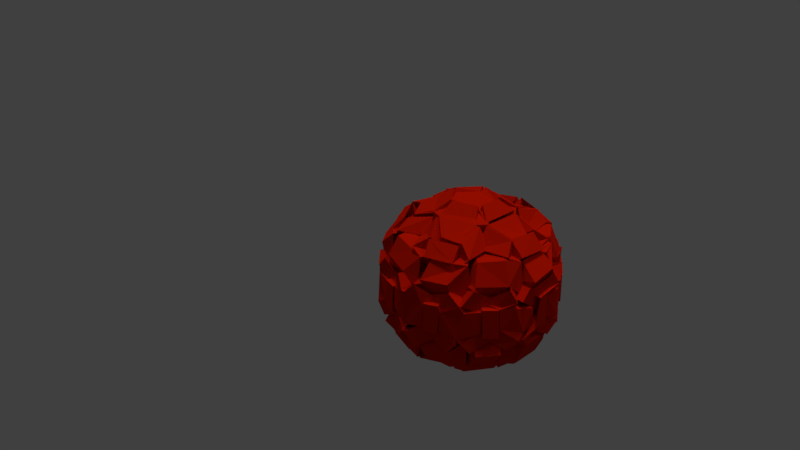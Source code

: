 # Source: FireBall.blend  (saved by Blender 2.78.0; exported with 4.5.12 LTS)
import bpy
from mathutils import Matrix  # noqa: F401  (used for matrix-valued properties, if any)

bpy.ops.wm.read_factory_settings(use_empty=True)
scene = bpy.context.scene
scene.name = 'Scene'

# ---- collections
col_collection_1 = bpy.data.collections.new('Collection 1'); scene.collection.children.link(col_collection_1)

# ---- materials (node trees are filled in below, after node groups)
mat_material = bpy.data.materials.new('Material')
mat_material.alpha_threshold = 0.0
mat_material.use_transparent_shadow = False
mat_material.diffuse_color = (0.6267, 0.009583, 0.0, 1.0)
mat_material.roughness = 0.5
mat_material_001 = bpy.data.materials.new('Material.001')
mat_material_001.alpha_threshold = 0.0
mat_material_001.use_transparent_shadow = False
mat_material_001.diffuse_color = (0.8, 0.0, 0.0, 1.0)
mat_material_001.roughness = 0.5

# ---- material node trees

# ---- world
world_world = bpy.data.worlds.new('World'); scene.world = world_world
world_world.color = (0.05088, 0.05088, 0.05088)
world_world.use_sun_shadow = False
world_world.sun_shadow_jitter_overblur = 0.0
world_world.cycles.sampling_method = 'MANUAL'

# ---- cameras
cam_camera = bpy.data.cameras.new('Camera')
cam_camera.clip_end = 100.0
cam_camera.lens = 35.0
cam_camera.sensor_width = 32.0
cam_camera.sensor_height = 18.0
cam_camera.ortho_scale = 7.314
cam_camera.dof.focus_distance = 0.0
cam_camera.dof.aperture_fstop = 128.0

# ---- lights
light_spot_001 = bpy.data.lights.new('Spot.001', 'SPOT')
light_spot_001.transmission_factor = 0.0
light_spot_001.energy = 100.0
light_spot_001.shadow_buffer_clip_start = 0.5
light_spot_001.shadow_soft_size = 0.1
light_spot_001.shadow_maximum_resolution = 0.006
light_spot_001.use_absolute_resolution = True
light_spot = bpy.data.lights.new('Spot', 'SPOT')
light_spot.transmission_factor = 0.0
light_spot.energy = 100.0
light_spot.shadow_buffer_clip_start = 0.5
light_spot.shadow_soft_size = 0.1
light_spot.shadow_maximum_resolution = 0.006
light_spot.use_absolute_resolution = True
light_sun = bpy.data.lights.new('Sun', 'SUN')
light_sun.transmission_factor = 0.0
light_sun.angle = 0.1993
light_sun.energy = 1.0
light_sun.shadow_buffer_clip_start = 0.5
light_sun.shadow_soft_size = 0.1
light_sun.shadow_cascade_max_distance = 1000.0
light_lamp = bpy.data.lights.new('Lamp', 'POINT')
light_lamp.transmission_factor = 0.0
light_lamp.cutoff_distance = 30.0
light_lamp.energy = 100.0
light_lamp.shadow_buffer_clip_start = 1.001
light_lamp.shadow_soft_size = 0.1
light_lamp.shadow_maximum_resolution = 0.006
light_lamp.use_absolute_resolution = True

# ---- meshes
me_icosphere = bpy.data.meshes.new('Icosphere')
me_icosphere.from_pydata([(0.04437, -0.5709, -1.027), (-0.3167, -0.3801, -0.9799), (-0.2847, -0.3568, -0.6228), (-0.007406, -0.3128, -0.6144), (0.08355, -0.1907, -1.093), (-0.2355, -0.1647, -1.063), (-0.2341, 0.02072, -0.7818), (0.1488, -0.1458, -0.8236), (0.7055, -0.2922, -0.8906), (0.5506, -0.4855, -0.9032), (0.2576, -0.4827, -0.6308), (0.2558, -0.2179, -0.5705), (0.8454, -0.4457, -0.693), (0.6602, -0.7326, -0.6879), (0.4478, -0.6242, -0.4025), (0.7285, -0.274, -0.3885), (0.1158, -0.9453, -0.703), (0.06783, -0.6696, -0.7058), (0.1497, -0.5894, -0.418), (0.1564, -0.9658, -0.3066), (-0.06642, -0.9408, -0.713), (-0.1403, -0.6384, -0.6289), (-0.1808, -0.6417, -0.2869), (-0.1595, -0.9786, -0.2899), (0.9734, -0.1629, -0.7521), (0.6996, -0.1672, -0.7395), (0.5822, -0.03827, -0.4326), (0.9822, -0.1532, -0.3358), (0.5043, -0.3756, -0.5828), (0.9255, -0.4906, -0.2354), (0.5728, 0.5841, -0.822), (0.7544, 0.287, -0.879), (0.2856, 0.07601, -0.6306), (0.188, 0.2598, -0.6196), (0.6915, 0.7346, -0.6588), (0.8569, 0.4254, -0.657), (0.6727, 0.2785, -0.4845), (0.4521, 0.5883, -0.395), (-0.4465, 0.1896, -0.9403), (-0.5381, -0.2383, -1.032), (-0.3158, -0.07835, -0.6121), (-0.4, 0.1473, -0.6194), (-0.2499, 0.1734, -1.073), (-0.07054, -0.1561, -0.8236), (-0.07888, 0.1733, -0.7743), (-0.8418, -0.4975, -0.7521), (-0.5929, -0.2921, -0.7188), (-0.4842, -0.3508, -0.4161), (-0.8702, -0.4472, -0.3066), (-0.9368, -0.1815, -0.6698), (-0.7034, -0.03119, -0.6522), (-0.6964, 0.006959, -0.2094), (-0.995, -0.1229, -0.2943), (0.04414, 0.4629, -0.9051), (-0.3929, 0.4381, -1.032), (-0.1721, 0.2762, -0.6121), (0.007425, 0.4339, -0.6282), (0.07716, 0.2135, -1.084), (0.1778, 0.1292, -0.8464), (-0.6984, 0.6824, -0.7409), (-0.4485, 0.5019, -0.7058), (-0.5021, 0.3642, -0.4248), (-0.684, 0.6726, -0.3208), (-0.5105, 0.8403, -0.5965), (-0.2045, 0.6313, -0.5982), (-0.1522, 0.6578, -0.2961), (-0.5313, 0.9557, -0.2765), (0.4558, 0.8754, -0.7521), (0.3642, 0.6017, -0.7478), (0.1488, 0.5785, -0.4376), (0.489, 0.9434, -0.3363), (0.5426, 0.3757, -0.62), (0.737, 0.777, -0.2686), (0.8738, -0.1307, -0.2216), (1.144, -0.3188, -0.1701), (0.8482, -0.6027, -0.02056), (0.6419, -0.3232, 0.03701), (1.017, -0.5455, -0.4493), (0.737, -0.777, -0.2686), (0.5767, -0.3904, -0.1989), (1.025, 0.03152, 0.01661), (0.7239, 0.1174, -0.06261), (0.7527, 0.3657, 0.2417), (1.102, 0.4255, 0.1886), (1.021, -0.1521, 0.2441), (0.677, -0.02194, 0.2023), (0.7151, 0.2156, 0.4027), (1.12, 0.1954, 0.4983), (0.02764, -1.166, -0.1972), (0.1053, -0.8749, -0.2375), (-0.105, -0.7252, 0.03998), (-0.2935, -0.9829, -0.02852), (-0.1586, -1.08, -0.4458), (-0.03855, -0.7634, -0.4587), (-0.4716, -0.9248, -0.277), (0.3299, -0.9975, 0.05244), (0.3197, -0.6573, -0.06261), (0.5939, -0.6104, 0.2472), (0.7383, -0.9304, 0.1701), (0.1772, -0.9982, 0.2195), (0.1619, -0.6435, 0.2754), (0.4016, -0.6084, 0.4001), (0.5319, -1.005, 0.4983), (-1.124, -0.4136, -0.1863), (-0.7513, -0.3689, -0.2216), (-0.7222, -0.1243, 0.03998), (-1.0, -0.02732, 0.009296), (-1.143, -0.1565, -0.4493), (-0.7006, -0.1903, -0.4613), (-0.9846, 0.1682, -0.259), (-0.8353, -0.6205, 0.02056), (-0.5057, -0.5106, -0.03701), (-0.4138, -0.7495, 0.2617), (-0.6653, -0.9774, 0.1845), (-0.9042, -0.4546, 0.2334), (-0.596, -0.309, 0.2115), (-0.4524, -0.5764, 0.389), (-0.7913, -0.8164, 0.4983), (-0.7383, 0.9304, -0.1701), (-0.583, 0.6005, -0.2216), (-0.3413, 0.6484, 0.03998), (-0.3402, 0.9677, -0.02852), (-0.5143, 1.019, -0.4896), (-0.4222, 0.5904, -0.4051), (-0.1393, 1.021, -0.25), (-0.8482, 0.6027, 0.02056), (-0.6419, 0.3232, -0.03701), (-0.8738, 0.1307, 0.2216), (-1.144, 0.3188, 0.1701), (-0.7575, 0.7003, 0.2211), (-0.529, 0.4305, 0.2305), (-0.6856, 0.2544, 0.4124), (-1.021, 0.5003, 0.4983), (0.6735, 0.9844, -0.1989), (0.3861, 0.7259, -0.2375), (0.5263, 0.5072, 0.06261), (0.8467, 0.622, -0.05244), (0.8331, 0.7987, -0.4493), (0.5622, 0.3274, -0.2418), (0.9204, 0.4666, -0.2213), (0.3111, 0.9929, 0.02056), (0.109, 0.7103, -0.03701), (-0.1053, 0.8749, 0.2375), (-0.03104, 1.137, 0.1679), (0.5207, 0.9434, 0.2611), (0.1685, 0.6375, 0.2861), (-0.01105, 0.7564, 0.4069), (0.06877, 1.037, 0.5389), (0.7773, -0.6402, 0.2739), (0.5014, -0.4134, 0.3504), (0.478, -0.4753, 0.6923), (0.6984, -0.6824, 0.7409), (0.5518, -0.9366, 0.2811), (0.1434, -0.6279, 0.6505), (0.495, -0.8413, 0.6316), (-0.489, -0.9434, 0.3363), (-0.1728, -0.5782, 0.3535), (-0.393, -0.6234, 0.7653), (-0.4332, -0.8751, 0.7409), (-0.7117, -0.8265, 0.2667), (-0.4759, -0.4487, 0.6209), (-0.6293, -0.7085, 0.7136), (-1.013, 0.07966, 0.2432), (-0.6436, 0.01595, 0.3636), (-0.6908, 0.1596, 0.7069), (-0.9661, 0.1416, 0.7409), (-0.9949, 0.4183, 0.2996), (-0.5041, 0.4452, 0.6183), (-0.895, 0.3897, 0.6316), (-0.1433, 0.9976, 0.3007), (-0.1421, 0.6013, 0.344), (-0.05761, 0.6958, 0.7197), (-0.1158, 0.9453, 0.703), (0.1392, 1.039, 0.2665), (0.182, 0.6221, 0.568), (0.149, 0.9069, 0.7026), (0.8804, 0.4982, 0.2739), (0.5195, 0.3129, 0.3653), (0.644, 0.2698, 0.7197), (0.8648, 0.4534, 0.7409), (1.027, 0.2064, 0.2614), (0.7274, 0.03795, 0.6092), (0.9049, 0.1885, 0.6854), (0.3671, -0.3805, 0.6215), (-0.06669, -0.5649, 0.6473), (0.121, -0.698, 0.864), (0.3801, -0.696, 0.8812), (0.0266, -0.8059, 0.4427), (0.2, -0.9297, 0.6972), (0.4753, -0.2315, 0.6215), (0.4917, 0.2314, 0.6304), (0.4618, 0.2569, 0.983), (0.4779, -0.2642, 1.007), (0.09141, -0.1445, 0.8074), (0.09044, 0.1586, 0.7952), (0.2412, 0.1394, 1.092), (0.236, -0.1714, 1.078), (-0.2569, -0.483, 0.6304), (-0.5624, -0.1167, 0.6307), (-0.6466, -0.2813, 0.9236), (-0.4909, -0.5541, 0.898), (-0.7766, -0.2313, 0.4428), (-0.9034, -0.3981, 0.6934), (-0.2563, 0.4559, 0.6215), (-0.5618, 0.09811, 0.6398), (-0.6492, 0.3133, 0.9102), (-0.545, 0.5947, 0.8877), (-0.4882, 0.6008, 0.4468), (-0.6972, 0.6624, 0.673), (-0.07305, 0.567, 0.6473), (0.3721, 0.3961, 0.6304), (0.3931, 0.6539, 0.9017), (0.09356, 0.6907, 0.8398), (0.4735, 0.6313, 0.3995), (0.4969, 0.8531, 0.6934), (-0.4656, -0.802, -0.693), (-0.4014, -0.6191, -0.5031), (-0.06358, -0.8016, -0.8396), (-0.3266, -0.6369, -0.9133), (0.2581, 0.0, -1.077), (0.5797, -0.118, -1.021), (0.2091, -0.5034, -0.9943), (0.4747, -0.863, -0.7434), (0.4022, -0.6102, -0.747), (0.489, -0.9434, -0.3363), (0.9674, 0.1847, -0.7434), (0.6391, 0.1649, -0.7111), (0.9799, 0.1168, -0.2965), (0.2553, 0.5097, -1.022), (0.5567, 0.1083, -1.032), (-0.956, 0.2176, -0.6535), (-0.7058, 0.2247, -0.4214), (-0.7676, 0.1382, -0.8647), (-0.7734, -0.1671, -0.8337), (-0.6741, -0.7181, -0.7434), (-0.4561, -0.5711, -0.747), (-0.7461, -0.7566, -0.3363), (-0.2044, 0.9186, -0.6698), (-0.05018, 0.8224, -0.4431), (-0.1151, 0.758, -0.8568), (-0.4592, 0.7078, -0.872), (-0.8913, 0.4192, -0.7434), (-0.6841, 0.2573, -0.747), (-0.9232, 0.4695, -0.3177), (0.09263, 0.9929, -0.7048), (0.05738, 0.717, -0.7395), (0.158, 0.9653, -0.3066), (1.143, -0.1565, 0.4493), (0.7577, -0.2546, 0.3829), (0.7222, -0.1243, -0.03998), (1.0, -0.02732, -0.009296), (1.102, -0.4255, 0.1886), (0.753, -0.3383, 0.2467), (1.017, 0.5455, -0.4493), (1.144, 0.3363, -0.1989), (0.8398, 0.1307, -0.2151), (0.6573, 0.324, 0.03998), (0.8441, 0.5829, -0.02852), (0.1586, -1.08, 0.4458), (0.2935, -0.9829, 0.02852), (0.105, -0.7252, -0.03998), (-0.1167, -0.8284, 0.2417), (-0.02729, -1.157, 0.2228), (0.8331, -0.7987, -0.4493), (0.6735, -0.9844, -0.1989), (0.396, -0.7277, -0.2327), (0.5186, -0.5211, 0.006812), (0.8324, -0.6417, -0.05244), (-1.017, -0.5455, 0.4493), (-0.8532, -0.6131, 0.05244), (-0.645, -0.3438, -0.06261), (-0.8659, -0.1364, 0.2375), (-1.135, -0.3307, 0.1845), (-0.5022, -1.039, -0.4493), (-0.7383, -0.9304, -0.1701), (-0.5671, -0.6319, -0.2479), (-0.3197, -0.6573, 0.06261), (-0.3299, -0.9975, -0.05244), (-0.8331, 0.7987, 0.4493), (-0.8324, 0.6417, 0.05244), (-0.5186, 0.5211, -0.006812), (-0.3846, 0.7259, 0.2618), (-0.6604, 0.9867, 0.2151), (-1.143, 0.1565, -0.4493), (-1.113, 0.3997, -0.1845), (-0.7732, 0.3349, -0.2638), (-0.7239, 0.101, 0.06261), (-1.025, 0.01061, -0.01661), (0.5022, 1.039, 0.4493), (0.3424, 1.012, 0.01878), (0.3172, 0.6612, -0.03076), (0.5849, 0.6252, 0.2617), (0.724, 0.9348, 0.1845), (-0.1586, 1.08, -0.4458), (0.01679, 1.149, -0.197), (0.07488, 0.8581, -0.244), (-0.1277, 0.7197, 0.06261), (-0.3194, 1.001, -0.05244), (0.9295, -0.1487, 0.648), (0.9232, -0.4695, 0.3177), (0.6513, -0.2799, 0.7541), (0.8913, -0.4192, 0.7434), (-0.1605, -0.9732, 0.2931), (-0.06288, -0.7078, 0.7092), (-0.08993, -0.9603, 0.7114), (-0.9587, -0.1401, 0.3046), (-0.6858, -0.1723, 0.6995), (-0.9674, -0.1847, 0.7434), (-0.4709, 0.9225, 0.3177), (-0.4022, 0.6102, 0.747), (-0.4747, 0.863, 0.7434), (0.7461, 0.7566, 0.3363), (0.4561, 0.5711, 0.747), (0.6741, 0.7181, 0.7434), (0.2376, 0.002462, 0.7965), (-0.1488, -0.1458, 0.8236), (-0.0864, -0.2078, 1.105), (-0.0916, -0.5151, 1.003), (0.3765, -0.3801, 1.007), (0.751, 0.156, 0.8113), (0.8103, -0.1616, 0.8659), (-0.154, 0.185, 0.8407), (-0.2982, -2.042e-06, 1.092), (-0.5182, -0.07207, 1.003), (-0.2575, -0.467, 1.002), (-0.0864, 0.2078, 1.105), (-0.5182, 0.07207, 1.003), (-0.2452, 0.4755, 1.007), (0.3646, 0.3893, 1.002), (-0.0916, 0.5151, 1.003), (0.3499, -0.03452, 0.5621), (0.2715, -0.02503, 1.045), (0.07531, 0.3435, 0.5621), (0.0805, 0.2477, 1.086), (0.681, -0.03079, 0.6052), (0.7669, 0.2028, 0.4887), (0.226, 0.6281, 0.6207), (0.4383, 0.68, 0.4263), (-0.2782, 0.1577, 0.5672), (-0.2108, 0.1531, 1.086), (0.03837, 0.8385, 0.4709), (-0.5169, 0.4508, 0.6017), (-0.5001, 0.6342, 0.4227), (-0.236, -0.2158, 0.5672), (-0.2108, -0.1531, 1.086), (-0.7329, 0.3056, 0.462), (-0.4946, -0.4496, 0.616), (-0.7577, -0.2796, 0.4227), (0.141, -0.3222, 0.5621), (0.0805, -0.2477, 1.086), (-0.5179, -0.6417, 0.4562), (0.2149, -0.6459, 0.6263), (0.003858, -0.8492, 0.4841), (0.4478, -0.6667, 0.4776), (0.7627, -0.2567, 0.39), (0.815, 0.1198, 0.1881), (0.9793, 0.4861, 0.4874), (0.7119, 0.3784, -0.1755), (0.9864, 0.5812, -0.118), (0.9564, 0.5967, 0.1702), (0.5901, 0.5453, -0.1883), (0.8575, 0.7585, -0.118), (0.8456, 0.7577, 0.1563), (0.7416, 0.8074, 0.4519), (0.3557, 0.7206, 0.18), (0.1185, 0.8616, 0.1902), (-0.1597, 1.082, 0.4874), (-0.2479, 1.118, -0.118), (-0.1439, 0.8238, -0.2021), (-0.2388, 1.11, 0.1563), (-0.4949, 1.041, -0.1031), (-0.3741, 0.739, -0.173), (-0.423, 1.045, 0.1702), (-0.5388, 0.9548, 0.4519), (-0.5754, 0.5609, 0.18), (-0.7159, 0.3731, 0.1579), (-1.099, 0.2075, 0.4649), (-1.14, 0.1096, -0.118), (-0.7962, 0.09374, -0.1907), (-1.13, 0.116, 0.1563), (-1.143, -0.1261, -0.09673), (-0.7985, -0.1189, -0.1579), (-1.13, -0.116, 0.1563), (-1.075, -0.2173, 0.4519), (-0.7004, -0.3887, 0.1923), (-0.5793, -0.5556, 0.18), (-0.5065, -0.9689, 0.4874), (-0.4726, -1.056, -0.1159), (-0.339, -0.7286, -0.1846), (-0.4593, -1.038, 0.1563), (-0.2333, -1.126, -0.09673), (-0.1278, -0.8307, -0.1863), (-0.272, -1.094, 0.1702), (-0.1254, -1.089, 0.4519), (0.1237, -0.8336, 0.1942), (0.339, -0.7286, 0.1846), (0.7752, -0.798, 0.4865), (0.8575, -0.7585, -0.118), (0.5799, -0.5601, -0.1755), (0.8566, -0.763, 0.1719), (0.9988, -0.5698, -0.09673), (0.7159, -0.3731, -0.1579), (0.9841, -0.5785, 0.1866), (0.9971, -0.4558, 0.4519), (0.8184, -0.1274, 0.173), (0.444, 1.056, -0.1596), (0.4564, 1.05, 0.118), (0.214, 1.132, -0.1778), (0.2117, 1.133, 0.1031), (0.4678, 0.6353, -0.4518), (0.5101, 0.9708, -0.4573), (-0.04788, 0.7913, -0.4965), (0.1254, 1.089, -0.4519), (-0.8669, 0.7485, -0.1596), (-0.8575, 0.7585, 0.118), (-1.01, 0.5532, -0.1778), (-0.9988, 0.5698, 0.09673), (-0.5213, 0.7269, -0.48), (-0.7649, 0.7811, -0.4874), (-0.7728, 0.2109, -0.4324), (-0.9971, 0.4558, -0.4519), (-0.971, -0.5882, -0.1446), (-0.9864, -0.5812, 0.118), (-0.8383, -0.7897, -0.1778), (-0.8575, -0.7585, 0.118), (-0.7908, -0.2398, -0.4612), (-0.9768, -0.5204, -0.4608), (-0.4303, -0.6785, -0.4348), (-0.7416, -0.8074, -0.4519), (0.2388, -1.11, -0.1563), (0.2479, -1.118, 0.118), (0.4398, -1.047, -0.1446), (0.4726, -1.056, 0.1159), (0.1597, -1.082, -0.4874), (0.008741, -0.8518, -0.5021), (0.5388, -0.9548, -0.4519), (0.5005, -0.64, -0.4525), (1.13, -0.116, -0.1563), (1.143, -0.1489, 0.1031), (1.131, 0.09487, -0.1446), (1.143, 0.1489, 0.1031), (1.081, -0.1852, -0.4573), (0.7367, -0.2825, -0.458), (1.075, 0.2173, -0.4519), (0.8353, 0.2737, -0.503), (0.5263, 0.404, -0.5653), (0.1957, 0.157, -1.042), (0.3025, 0.5582, -0.6119), (-0.09242, 0.2232, -1.023), (0.04234, 0.6489, -0.6932), (-0.05002, 0.2375, -0.7185), (-0.1385, 0.628, -0.5826), (-0.4534, 0.4894, -0.6298), (-0.2428, -0.0101, -1.005), (-0.6509, 0.1946, -0.621), (-0.2383, 0.02384, -0.6804), (-0.6759, 0.03016, -0.6016), (-0.5638, -0.2611, -0.6269), (-0.08723, -0.2202, -1.06), (-0.4049, -0.5326, -0.6387), (-0.1094, -0.1935, -0.6684), (-0.1485, -0.5982, -0.577), (0.5519, -0.445, -0.6245), (0.6489, 0.1153, -0.654), (0.2152, -0.1583, -1.09), (0.6422, -0.1447, -0.6491), (0.09091, -0.6528, -0.654), (0.07372, -0.5701, -1.013), (-0.3889, -0.3922, -0.9724), (-0.2844, -0.2841, -0.5874), (-0.008089, -0.3209, -0.6198), (0.1473, -0.1714, -0.7413), (-0.2098, -0.02062, -0.7362), (-0.2351, -0.1673, -1.15), (0.07412, -0.2925, -1.134), (0.2799, -0.244, -0.6107), (0.2738, -0.5046, -0.5876), (0.5409, -0.6498, -0.8829), (0.7533, -0.3402, -0.8717), (0.6974, -0.2335, -0.3924), (0.4328, -0.5505, -0.4424), (0.6835, -0.6895, -0.7093), (0.8849, -0.3943, -0.6725), (0.173, -0.9976, -0.2976), (0.1321, -0.5365, -0.3971), (0.02707, -0.6487, -0.7524), (0.07013, -1.017, -0.7302), (-0.1087, -1.012, -0.2589), (-0.1789, -0.6202, -0.2202), (-0.1541, -0.6311, -0.6481), (-0.09855, -1.028, -0.6527), (1.014, -0.1797, -0.3195), (0.5534, -0.04892, -0.3988), (0.6313, -0.1347, -0.7667), (0.9728, -0.2356, -0.747), (0.9315, -0.3924, -0.2696), (0.714, -0.2297, -0.4255), (0.5666, -0.3828, -0.6932), (0.9228, -0.403, -0.6858), (0.222, 0.2971, -0.5955), (0.3364, 0.1376, -0.5754), (0.7502, 0.2935, -0.8772), (0.4105, 0.5754, -0.4059), (0.5184, 0.609, -0.8974), (0.6573, 0.2415, -0.4424), (0.9102, 0.4153, -0.7041), (0.6635, 0.717, -0.7093), (-0.3548, 0.1702, -0.614), (-0.3055, -0.09296, -0.6398), (-0.458, -0.2267, -1.038), (-0.4319, 0.2614, -1.018), (-0.1176, 0.184, -0.7524), (-0.1008, -0.2006, -0.7428), (-0.2418, -0.1703, -1.14), (-0.261, 0.1353, -1.148), (-0.8978, -0.4378, -0.3183), (-0.4694, -0.2914, -0.3971), (-0.5915, -0.2453, -0.7613), (-0.9305, -0.368, -0.7416), (-0.9959, -0.2093, -0.2589), (-0.6451, -0.02146, -0.2202), (-0.6479, -0.04848, -0.6481), (-1.007, -0.2209, -0.6362), (0.06123, 0.4038, -0.6131), (-0.1653, 0.2476, -0.6275), (-0.3571, 0.3656, -1.038), (0.1151, 0.4915, -1.018), (0.1477, 0.1602, -0.7667), (-0.2078, 0.04973, -0.7428), (-0.2243, 0.1945, -1.14), (0.08791, 0.3188, -1.134), (-0.7157, 0.7273, -0.3208), (-0.4222, 0.3564, -0.3971), (-0.4032, 0.5089, -0.7524), (-0.5971, 0.7843, -0.7416), (-0.5003, 0.938, -0.2134), (-0.2447, 0.6028, -0.2235), (-0.2513, 0.6339, -0.6755), (-0.5163, 0.8834, -0.6597), (0.4851, 0.9083, -0.3195), (0.243, 0.5205, -0.4053), (0.3463, 0.5562, -0.7592), (0.5246, 0.8524, -0.747), (0.6734, 0.7721, -0.2725), (0.4113, 0.5905, -0.394), (0.5141, 0.455, -0.6932), (0.6685, 0.7531, -0.6858), (0.6102, -0.3392, -0.03301), (0.8852, -0.6317, -0.03301), (1.14, -0.3788, -0.2689), (0.7943, -0.1283, -0.2481), (0.5459, -0.3918, -0.1777), (0.7632, -0.7234, -0.2158), (1.037, -0.4897, -0.3917), (0.7006, -0.2129, -0.366), (1.148, 0.3226, 0.2637), (0.7154, 0.355, 0.262), (0.6696, 0.05521, -0.004019), (1.093, -0.0105, -0.01296), (1.128, 0.2238, 0.4259), (0.6871, 0.2399, 0.4345), (0.6336, -0.03976, 0.2257), (1.064, -0.1748, 0.2266), (-0.3272, -1.037, -0.03301), (-0.115, -0.6723, -0.0253), (0.1443, -0.8199, -0.2257), (-0.003254, -1.214, -0.2751), (-0.473, -0.9423, -0.2335), (-0.1891, -0.6196, -0.1994), (0.02436, -0.7758, -0.3858), (-0.1651, -1.127, -0.4647), (0.6995, -0.9765, 0.2689), (0.5671, -0.5707, 0.2481), (0.2911, -0.632, 0.004648), (0.5544, -1.005, 0.3959), (0.3467, -1.043, 0.006168), (0.4668, -0.5743, 0.4085), (0.1364, -0.6206, 0.2058), (0.1512, -1.056, 0.2173), (-1.087, -0.009286, -0.03301), (-0.6931, -0.08422, -0.03301), (-0.718, -0.363, -0.2481), (-1.145, -0.3636, -0.2689), (-1.051, 0.1177, -0.2118), (-0.6477, -0.0116, -0.1994), (-0.7303, -0.2629, -0.3858), (-1.121, -0.2185, -0.4443), (-0.7139, -0.9476, 0.2592), (-0.3701, -0.7077, 0.262), (-0.5099, -0.4392, 0.02853), (-0.783, -0.8573, 0.4056), (-0.9021, -0.621, 0.028), (-0.3993, -0.6295, 0.3946), (-0.543, -0.382, 0.2257), (-0.9352, -0.5168, 0.2187), (-0.3514, 1.018, -0.0277), (-0.2836, 0.6195, -0.02439), (-0.5586, 0.5707, -0.262), (-0.6806, 0.9718, -0.2592), (-0.1841, 1.066, -0.1957), (-0.2037, 0.6212, -0.1903), (-0.4705, 0.5742, -0.4069), (-0.5544, 1.005, -0.3959), (-1.14, 0.3788, 0.2689), (-0.7943, 0.1283, 0.2481), (-0.6102, 0.3392, 0.03301), (-0.8852, 0.6317, 0.03301), (-1.039, 0.4871, 0.3959), (-0.7152, 0.1902, 0.4085), (-0.4751, 0.4219, 0.2058), (-0.7428, 0.7651, 0.2173), (0.8949, 0.6309, 0.001603), (0.504, 0.4487, 0.006665), (0.3719, 0.705, -0.2578), (0.7139, 0.9476, -0.2592), (0.9357, 0.5208, -0.2147), (0.5492, 0.412, -0.1887), (0.4146, 0.6113, -0.3563), (0.7848, 0.8546, -0.4015), (0.0206, 1.186, 0.2592), (-0.1165, 0.7901, 0.262), (0.1377, 0.6657, 0.02598), (0.3182, 1.02, 0.01855), (0.1357, 1.142, 0.4259), (-0.008357, 0.713, 0.4169), (0.24, 0.5978, 0.2154), (0.4721, 0.9599, 0.1938), (0.6442, -0.7861, 0.7155), (0.4452, -0.5118, 0.7543), (0.4651, -0.385, 0.2853), (0.7177, -0.7453, 0.2585), (0.4794, -0.8721, 0.7089), (0.2359, -0.5702, 0.7025), (0.2211, -0.6087, 0.265), (0.5081, -0.9152, 0.2879), (-0.5486, -0.8556, 0.7155), (-0.3492, -0.5816, 0.7543), (-0.2224, -0.5613, 0.2853), (-0.4871, -0.9129, 0.2585), (-0.6906, -0.7328, 0.6958), (-0.5209, -0.3703, 0.6639), (-0.5106, -0.3984, 0.265), (-0.7103, -0.7531, 0.2558), (-0.9832, 0.2573, 0.7155), (-0.661, 0.1524, 0.7543), (-0.5981, 0.03459, 0.2995), (-1.015, 0.1718, 0.2739), (-0.9104, 0.4303, 0.6958), (-0.5382, 0.3465, 0.6639), (-0.5367, 0.3625, 0.265), (-0.9491, 0.4418, 0.2879), (-0.09558, 1.007, 0.7317), (-0.03811, 0.6954, 0.7436), (-0.134, 0.5962, 0.3109), (-0.1697, 1.025, 0.2946), (0.1015, 1.018, 0.6597), (0.1571, 0.629, 0.6497), (0.2057, 0.6094, 0.2447), (0.1305, 1.044, 0.2394), (0.9467, 0.3698, 0.7155), (0.6244, 0.2652, 0.7543), (0.5099, 0.3234, 0.2853), (0.9306, 0.4522, 0.2585), (0.9997, 0.2181, 0.6597), (0.6468, 0.04498, 0.6497), (0.6344, -0.01236, 0.2356), (1.034, 0.1987, 0.2394), (0.4426, -0.7279, 0.8753), (0.06976, -0.849, 0.8753), (-0.03641, -0.5744, 0.6237), (0.4549, -0.8833, 0.7082), (0.3694, -0.4306, 0.6332), (0.1191, -0.9809, 0.6991), (-0.01968, -0.7196, 0.4548), (0.4125, -0.5757, 0.4809), (0.4365, -0.2528, 1.013), (0.4365, 0.2528, 1.013), (0.4668, 0.2106, 0.6504), (0.485, -0.2202, 0.6538), (0.261, -0.1353, 1.148), (0.2552, 0.1609, 1.134), (0.101, 0.2069, 0.7524), (0.1176, -0.184, 0.7524), (-0.5555, -0.6458, 0.8753), (-0.7781, -0.3145, 0.8755), (-0.5755, -0.1215, 0.5814), (-0.3116, -0.4764, 0.6409), (-0.6745, -0.74, 0.7082), (-0.8872, -0.4472, 0.7082), (-0.6721, -0.2232, 0.4809), (-0.42, -0.5702, 0.4809), (-0.5438, 0.6366, 0.8917), (-0.7735, 0.3205, 0.8917), (-0.5556, 0.1227, 0.6304), (-0.3237, 0.4852, 0.624), (-0.6745, 0.74, 0.7082), (-0.9122, 0.4128, 0.7082), (-0.6721, 0.2232, 0.4809), (-0.42, 0.5702, 0.4809), (0.06976, 0.849, 0.8753), (0.4446, 0.7118, 0.8755), (0.3912, 0.4362, 0.5712), (-0.02799, 0.5686, 0.6409), (0.1191, 0.9809, 0.6991), (0.4549, 0.8833, 0.7082), (0.4125, 0.5757, 0.4809), (-0.01968, 0.7196, 0.4548), (-0.001235, -0.736, -0.415), (-0.4522, -0.5921, -0.4325), (-0.4583, -0.8993, -0.6821), (-0.1107, -0.9951, -0.7082), (-0.01716, -0.3382, -0.612), (-0.2852, -0.3032, -0.6265), (-0.4366, -0.6945, -0.8598), (-0.088, -0.7847, -0.8724), (0.198, 0.09098, -0.7667), (-0.01303, -0.218, -0.7524), (0.1105, -0.2919, -1.148), (0.3118, -0.01492, -1.148), (0.6927, -0.8136, -0.2815), (0.4311, -0.5892, -0.4003), (0.4845, -0.4321, -0.6987), (0.6567, -0.7609, -0.6913), (0.4646, -0.8672, -0.3105), (0.1936, -0.4879, -0.4229), (0.3472, -0.5621, -0.7926), (0.5364, -0.8446, -0.7416), (0.9879, 0.4074, -0.2815), (0.6936, 0.228, -0.4003), (0.5607, 0.3272, -0.6987), (0.9265, 0.3894, -0.6913), (1.023, 0.1819, -0.3027), (0.5534, 0.05541, -0.3988), (0.636, 0.1573, -0.7592), (0.9487, 0.2475, -0.7163), (-0.01843, 0.2253, -0.7413), (0.2086, -0.08714, -0.7413), (0.3011, 0.01989, -1.134), (0.1156, 0.2734, -1.14), (0.1952, 0.2595, -0.6283), (0.3202, 0.09185, -0.6041), (0.5588, 0.101, -1.028), (0.2688, 0.5003, -1.028), (-0.6899, 0.2145, -0.4639), (-0.696, -0.2351, -0.4985), (-0.9697, -0.1898, -0.6991), (-0.9657, 0.2016, -0.7246), (-0.3863, 0.1758, -0.6414), (-0.321, -0.07913, -0.6579), (-0.7642, -0.1865, -0.9038), (-0.7855, 0.1716, -0.8781), (-0.5361, -0.9149, -0.2638), (-0.2314, -0.6309, -0.254), (-0.2376, -0.599, -0.6809), (-0.5207, -0.8597, -0.6913), (-0.7399, -0.7214, -0.3027), (-0.4521, -0.3191, -0.3988), (-0.4398, -0.4767, -0.7592), (-0.6745, -0.7267, -0.747), (-0.009237, 0.7225, -0.4639), (-0.4413, 0.5415, -0.4578), (-0.4879, 0.8522, -0.7066), (-0.1067, 0.9808, -0.7246), (0.0478, 0.4217, -0.6414), (-0.1744, 0.2808, -0.6579), (-0.4135, 0.6692, -0.9038), (-0.07957, 0.8001, -0.8781), (-1.036, 0.2271, -0.2638), (-0.6715, 0.0251, -0.254), (-0.6431, 0.04085, -0.6809), (-0.9785, 0.2296, -0.6913), (-0.8946, 0.4738, -0.2976), (-0.463, 0.3002, -0.3971), (-0.6078, 0.2272, -0.7524), (-0.9456, 0.381, -0.7302), (-0.1041, 1.055, -0.2638), (-0.1865, 0.641, -0.2462), (-0.1751, 0.6402, -0.6503), (-0.08403, 1.002, -0.6913), (0.1742, 0.9973, -0.2976), (0.1316, 0.5273, -0.3945), (0.06714, 0.642, -0.7667), (0.08142, 1.016, -0.7346), (0.6863, -0.2486, 0.3882), (1.127, -0.2167, 0.3959), (1.05, 0.1155, 0.2134), (0.6465, -0.03392, 0.2186), (0.7154, -0.355, 0.262), (1.135, -0.347, 0.2592), (1.068, -0.01241, 0.01854), (0.6757, -0.08052, 0.02598), (0.7845, 0.729, -0.2147), (0.5615, 0.395, -0.1887), (0.7095, 0.2054, -0.3563), (1.055, 0.4823, -0.4015), (0.8781, 0.651, -0.02257), (0.5864, 0.3511, -0.02257), (0.7707, 0.1541, -0.2377), (1.122, 0.3862, -0.2592), (0.1296, -1.154, 0.4056), (-0.03238, -0.7522, 0.4021), (0.1694, -0.643, 0.2257), (0.4473, -0.9696, 0.2187), (0.01333, -1.202, 0.2673), (-0.1255, -0.7956, 0.2297), (0.1322, -0.6675, 0.02598), (0.3141, -1.03, 0.0277), (0.9357, -0.5208, -0.2147), (0.5492, -0.412, -0.1887), (0.4146, -0.6113, -0.3563), (0.7848, -0.8546, -0.4015), (0.9001, -0.6168, -0.001921), (0.5115, -0.4517, 0.004154), (0.3719, -0.705, -0.2578), (0.7139, -0.9476, -0.2592), (-1.057, -0.4798, 0.4056), (-0.7255, -0.1805, 0.3946), (-0.5592, -0.3598, 0.2257), (-0.7839, -0.725, 0.2187), (-1.139, -0.3841, 0.2673), (-0.7954, -0.1265, 0.2297), (-0.5918, -0.3414, -0.01649), (-0.8867, -0.6391, -0.01296), (-0.1746, -1.048, -0.2118), (-0.1806, -0.635, -0.2258), (-0.4694, -0.5746, -0.4069), (-0.5544, -1.005, -0.3959), (-0.3467, -1.043, -0.006168), (-0.2911, -0.632, -0.004648), (-0.5671, -0.5707, -0.2481), (-0.6995, -0.9765, -0.2689), (-0.783, 0.8573, 0.4056), (-0.3959, 0.6342, 0.3946), (-0.515, 0.4206, 0.2257), (-0.9318, 0.5215, 0.2187), (-0.7173, 0.9647, 0.2673), (-0.3661, 0.7174, 0.2297), (-0.5084, 0.4523, -0.0009768), (-0.8818, 0.642, 0.001921), (-1.061, -0.1293, -0.2171), (-0.673, 0.008697, -0.2125), (-0.6942, 0.2769, -0.393), (-1.137, 0.2333, -0.4056), (-1.087, 0.009286, 0.01139), (-0.6781, 0.07581, 0.002248), (-0.7154, 0.355, -0.262), (-1.148, 0.3372, -0.2637), (0.5734, 1.01, 0.4056), (0.4808, 0.5725, 0.3946), (0.2409, 0.6197, 0.2257), (0.2081, 1.047, 0.2187), (0.6806, 0.9718, 0.2592), (0.5586, 0.5707, 0.262), (0.2854, 0.6178, 0.02598), (0.3514, 1.018, 0.0277), (-0.451, 0.9696, -0.2171), (-0.1997, 0.6427, -0.2125), (0.02749, 0.7521, -0.4), (-0.1296, 1.154, -0.4056), (-0.3221, 1.042, -0.001922), (-0.1374, 0.6683, 0.002246), (0.09156, 0.7788, -0.2401), (-0.0206, 1.186, -0.2592), (0.9785, -0.2296, 0.6913), (0.642, -0.04435, 0.6825), (0.6624, -0.05402, 0.2671), (1.035, -0.2306, 0.2653), (0.9058, -0.3712, 0.757), (0.5943, -0.2746, 0.7491), (0.5055, -0.3356, 0.3047), (0.9073, -0.4047, 0.3078), (0.08403, -1.002, 0.6913), (0.1714, -0.6403, 0.6519), (0.1549, -0.6413, 0.2599), (0.1004, -1.055, 0.2653), (-0.07312, -0.9762, 0.757), (-0.07751, -0.6501, 0.7491), (-0.1661, -0.573, 0.2956), (-0.119, -0.9912, 0.3067), (-0.9265, -0.3894, 0.6913), (-0.5455, -0.3415, 0.6825), (-0.5677, -0.3457, 0.2671), (-0.9726, -0.4216, 0.2653), (-0.9691, -0.2492, 0.7416), (-0.6607, -0.1692, 0.76), (-0.5967, -0.02385, 0.32), (-0.9929, -0.148, 0.2908), (-0.6567, 0.7609, 0.6913), (-0.4933, 0.4132, 0.6825), (-0.5042, 0.4331, 0.2671), (-0.7016, 0.7947, 0.2653), (-0.4827, 0.866, 0.747), (-0.3135, 0.6051, 0.7334), (-0.1878, 0.5617, 0.2937), (-0.4589, 0.9217, 0.2771), (0.6375, 0.7712, 0.7416), (0.5207, 0.8597, 0.6913), (0.2406, 0.5969, 0.6825), (0.2561, 0.6133, 0.2671), (0.539, 0.9128, 0.2653), (0.4351, 0.5252, 0.76), (0.47, 0.3773, 0.3029), (0.7141, 0.7132, 0.2754), (0.2435, -0.1953, 1.148), (-0.08216, -0.3011, 1.148), (-0.1477, -0.1602, 0.7667), (0.2113, -0.05497, 0.7524), (0.3673, -0.3704, 0.971), (-0.09772, -0.5177, 0.9844), (-0.06512, -0.5164, 0.6299), (0.3743, -0.3897, 0.6409), (0.9657, -0.2016, 0.7246), (0.9697, 0.1898, 0.6991), (0.696, 0.2351, 0.4985), (0.6899, -0.2145, 0.4639), (0.7788, -0.2036, 0.9022), (0.8036, 0.1831, 0.8823), (0.5178, 0.2312, 0.6691), (0.4961, -0.2023, 0.6747), (-0.1105, -0.2919, 1.148), (-0.3118, -0.01492, 1.148), (-0.198, 0.09098, 0.7667), (0.01303, -0.218, 0.7524), (-0.2438, -0.4928, 0.9887), (-0.5459, -0.06362, 0.9986), (-0.5112, -0.09764, 0.6299), (-0.2902, -0.4712, 0.6345), (-0.1105, 0.2919, 1.148), (-0.3331, 0.01193, 1.146), (-0.2338, -0.08856, 0.7429), (0.004822, 0.2443, 0.7363), (-0.2146, 0.4461, 0.9701), (-0.4972, 0.04165, 1.029), (-0.5014, 0.07573, 0.6504), (-0.227, 0.4535, 0.6504), (-0.09133, 0.5058, 0.9863), (-0.08216, 0.3011, 1.148), (0.2435, 0.1953, 1.148), (0.2113, 0.05497, 0.7524), (-0.1477, 0.1602, 0.7667), (0.4043, 0.3724, 0.9986), (0.3434, 0.4051, 0.6247), (-0.05988, 0.564, 0.6691), (0.4732, 0.2702, 0.9669), (0.7817, 0.2194, 0.8848), (0.7411, 0.02711, 0.5598), (0.343, 0.02294, 0.5703), (0.4708, 0.4447, 0.7491), (0.9, 0.3605, 0.7607), (0.7813, 0.1777, 0.4631), (0.4817, 0.319, 0.3239), (0.4144, 0.3562, 0.9847), (0.4576, 0.697, 0.8957), (0.2436, 0.6964, 0.5667), (0.1254, 0.3233, 0.6008), (0.5862, 0.2858, 0.7491), (0.6084, 0.7093, 0.7662), (0.4007, 0.7065, 0.4652), (0.4589, 0.3504, 0.3239), (-0.1214, 0.537, 0.9669), (0.03288, 0.8113, 0.8848), (0.1953, 0.7158, 0.5598), (0.01852, 0.3547, 0.5703), (-0.3051, 0.5761, 0.7491), (-0.0614, 0.9833, 0.7347), (0.07239, 0.798, 0.4631), (-0.1545, 0.5567, 0.3239), (-0.2107, 0.5042, 0.9847), (-0.5214, 0.6506, 0.8957), (-0.5871, 0.4468, 0.5667), (-0.2687, 0.2192, 0.6008), (-0.09062, 0.6458, 0.7491), (-0.4866, 0.7978, 0.7662), (-0.5481, 0.5994, 0.4652), (-0.1914, 0.5447, 0.3239), (-0.5482, 0.05049, 0.9669), (-0.7614, 0.282, 0.8848), (-0.6204, 0.4069, 0.5598), (-0.3316, 0.1272, 0.5703), (-0.6422, -0.08305, 0.7491), (-0.94, 0.2374, 0.7607), (-0.7366, 0.3154, 0.4631), (-0.5772, 0.02506, 0.3239), (-0.5446, -0.04462, 0.9847), (-0.7799, -0.2949, 0.8957), (-0.6005, -0.385, 0.5731), (-0.2915, -0.1878, 0.6008), (-0.6521, 0.09653, 0.7332), (-0.9091, -0.2162, 0.7662), (-0.7395, -0.336, 0.4652), (-0.5772, -0.01376, 0.3239), (-0.1936, -0.5204, 0.9632), (-0.5035, -0.637, 0.8848), (-0.5787, -0.4643, 0.5598), (-0.2235, -0.2761, 0.5703), (-0.1195, -0.6365, 0.7491), (-0.5162, -0.8207, 0.7607), (-0.5276, -0.6031, 0.4631), (-0.2022, -0.5412, 0.3239), (-0.1259, -0.5318, 0.9847), (0.05253, -0.8064, 0.8781), (0.1806, -0.6901, 0.5731), (0.08853, -0.3352, 0.6008), (-0.2786, -0.5848, 0.7491), (-0.07887, -0.9667, 0.7662), (0.07586, -0.7911, 0.4959), (-0.1679, -0.548, 0.311), (0.4576, -0.697, 0.8957), (0.4223, -0.3536, 0.9847), (0.1911, -0.3019, 0.6008), (0.621, -0.7445, 0.7607), (0.2515, -0.6938, 0.5667), (0.5684, -0.3103, 0.7491), (0.4522, -0.3595, 0.3239), (0.4105, -0.6882, 0.4631), (0.8043, -0.2199, 0.8957), (0.4668, -0.2924, 0.9846), (0.3462, -0.08844, 0.6008), (0.7376, -0.0248, 0.5667), (0.895, -0.3737, 0.7662), (0.47, -0.4457, 0.7491), (0.5079, -0.3092, 0.341), (0.8091, -0.1939, 0.446), (1.123, 0.3862, 0.2632), (0.7956, 0.1454, 0.2705), (0.5913, 0.331, 0.06353), (0.8785, 0.6208, 0.06335), (1.048, 0.4922, 0.4412), (0.8062, 0.1905, 0.4324), (0.5321, 0.35, 0.2752), (0.7762, 0.6971, 0.2608), (0.6901, 0.4156, 0.1983), (0.99, 0.5951, 0.1933), (0.993, 0.6023, -0.1842), (0.7086, 0.4355, -0.227), (0.6017, 0.5373, 0.1983), (0.8839, 0.7496, 0.187), (0.8797, 0.7582, -0.1842), (0.6209, 0.5315, -0.2006), (0.7911, 0.8235, 0.4355), (0.4151, 0.7147, 0.4372), (0.4921, 0.3719, 0.2741), (0.9084, 0.4934, 0.2596), (0.7092, 0.9098, 0.2843), (0.3784, 0.6991, 0.286), (0.4983, 0.459, 0.06353), (0.8619, 0.6437, 0.06335), (0.1274, 0.8111, 0.2726), (-0.04461, 1.185, 0.2672), (-0.322, 1.02, 0.05244), (-0.1321, 0.6646, 0.06353), (0.05848, 0.7975, 0.4201), (-0.156, 1.131, 0.4355), (-0.4438, 0.9335, 0.2596), (-0.1688, 0.5936, 0.2741), (-0.2745, 1.126, 0.187), (-0.171, 0.7883, 0.1983), (-0.1845, 0.7949, -0.2184), (-0.2514, 1.132, -0.2028), (-0.4511, 1.063, 0.1933), (-0.314, 0.7419, 0.1983), (-0.3173, 0.7688, -0.227), (-0.4493, 1.071, -0.1842), (-0.5387, 0.6286, 0.4324), (-0.5588, 1.014, 0.4412), (-0.217, 1.021, 0.2608), (-0.2151, 0.599, 0.2752), (-0.5938, 0.6023, 0.2494), (-0.6803, 0.9922, 0.2729), (-0.3291, 0.9977, 0.06653), (-0.3093, 0.6021, 0.05822), (-0.732, 0.3718, 0.2726), (-1.152, 0.3272, 0.2891), (-1.076, 0.01415, 0.06335), (-0.6729, 0.07972, 0.06354), (-0.753, 0.3136, 0.4351), (-1.119, 0.2253, 0.4315), (-1.025, -0.1002, 0.2596), (-0.6167, 0.02295, 0.2741), (-1.156, 0.08686, 0.187), (-0.7856, 0.07478, 0.1807), (-0.8548, 0.09026, -0.2192), (-1.165, 0.1274, -0.2125), (-0.7409, -0.3056, 0.4506), (-1.151, -0.1004, 0.1933), (-0.8026, -0.0694, 0.1983), (-0.8292, -0.0642, -0.227), (-1.157, -0.09635, -0.1842), (-1.092, -0.1967, 0.4525), (-1.025, 0.1014, 0.2596), (-0.6167, -0.01164, 0.2741), (-0.7564, -0.3786, 0.2494), (-1.154, -0.3404, 0.2729), (-1.051, -0.004676, 0.06653), (-0.6682, -0.1081, 0.05821), (-0.5582, -0.5853, 0.2705), (-0.6817, -0.9727, 0.2632), (-0.3458, -1.019, 0.06335), (-0.2838, -0.6153, 0.06354), (-0.5526, -0.6152, 0.4372), (-0.5387, -1.007, 0.4355), (-0.1897, -1.016, 0.2596), (-0.2124, -0.5794, 0.2741), (-0.4397, -1.072, 0.187), (-0.3251, -0.7383, 0.1983), (-0.3298, -0.7647, -0.227), (-0.4555, -1.077, -0.2081), (-0.2601, -1.125, 0.1933), (-0.182, -0.7848, 0.1983), (-0.1952, -0.8085, -0.227), (-0.266, -1.131, -0.1842), (0.06637, -0.8252, 0.4324), (-0.1442, -1.149, 0.4412), (-0.4243, -0.9532, 0.2608), (-0.1781, -0.6111, 0.2752), (0.1264, -0.8363, 0.2494), (-0.03283, -1.203, 0.2729), (-0.3202, -1.001, 0.06653), (-0.1037, -0.6689, 0.05821), (0.3841, -0.7118, 0.2705), (0.7144, -0.9489, 0.2632), (0.8619, -0.6437, 0.06335), (0.4975, -0.46, 0.06353), (0.4144, -0.7157, 0.4372), (0.7983, -0.8331, 0.4574), (0.8881, -0.5214, 0.2596), (0.4855, -0.3811, 0.2741), (0.8817, -0.7655, 0.2075), (0.6112, -0.546, 0.2207), (0.6141, -0.5409, -0.2006), (0.8856, -0.7501, -0.1842), (0.992, -0.6009, 0.187), (0.6901, -0.4156, 0.1983), (0.7006, -0.4215, -0.216), (0.9991, -0.589, -0.2028), (0.8053, -0.1919, 0.4324), (1.048, -0.4922, 0.4412), (0.7754, -0.6981, 0.2608), (0.5261, -0.3582, 0.2752), (0.7983, -0.1535, 0.2566), (1.119, -0.4221, 0.2685), (0.8699, -0.6414, 0.04413), (0.5997, -0.3307, 0.04223), (0.4316, 1.086, 0.1974), (0.3129, 0.7508, 0.2161), (0.3304, 0.75, -0.2207), (0.4556, 1.075, -0.2075), (0.2819, 1.133, 0.2081), (0.1952, 0.8085, 0.227), (0.182, 0.7848, -0.1983), (0.2649, 1.129, -0.187), (0.296, 0.6318, -0.06463), (0.3426, 1.033, -0.06463), (0.6803, 0.9922, -0.2729), (0.5745, 0.5934, -0.2502), (0.1945, 0.5244, -0.3677), (0.1878, 1.01, -0.2697), (0.5387, 1.007, -0.4355), (0.5507, 0.6093, -0.4473), (0.1292, 0.6726, -0.04223), (0.3412, 1.025, -0.04413), (0.05569, 1.194, -0.2685), (-0.1007, 0.8066, -0.2566), (0.1616, 0.5351, -0.3677), (0.4113, 0.9375, -0.2697), (0.144, 1.13, -0.507), (-0.0862, 0.8162, -0.4473), (-0.9762, 0.6205, 0.2028), (-0.8856, 0.7501, 0.1842), (-0.6141, 0.5409, 0.2006), (-0.6112, 0.546, -0.2207), (-0.8817, 0.7655, -0.2075), (-0.6967, 0.4223, 0.22), (-0.6901, 0.4156, -0.1983), (-0.992, 0.6009, -0.187), (-0.5094, 0.4768, -0.06463), (-0.8766, 0.6451, -0.06463), (-0.7334, 0.9536, -0.2729), (-0.3869, 0.7298, -0.2502), (-0.4387, 0.3471, -0.3677), (-0.8831, 0.5177, -0.2697), (-0.7729, 0.8338, -0.4799), (-0.4198, 0.6927, -0.4452), (-0.5997, 0.3307, -0.04223), (-0.8699, 0.6414, -0.04413), (-1.119, 0.4221, -0.2685), (-0.7983, 0.1535, -0.2566), (-0.459, 0.3191, -0.3677), (-0.7645, 0.6808, -0.2697), (-1.035, 0.4757, -0.5027), (-0.7878, 0.1862, -0.4452), (-0.993, -0.6023, 0.1842), (-0.6973, -0.4263, 0.2006), (-0.6969, -0.4062, -0.1983), (-0.8797, -0.7582, 0.1842), (-0.986, -0.609, -0.187), (-0.6331, -0.5393, 0.227), (-0.6085, -0.5279, -0.1983), (-0.8719, -0.7576, -0.1933), (-0.6109, -0.3371, -0.06463), (-0.8844, -0.6343, -0.06463), (-1.134, -0.4028, -0.2729), (-0.8136, -0.1424, -0.2502), (-0.4656, -0.3099, -0.3677), (-0.7456, -0.7068, -0.2697), (-1.039, -0.5017, -0.4574), (-0.8036, -0.1693, -0.4473), (-0.4999, -0.4681, -0.04224), (-0.8788, -0.6291, -0.04413), (-0.7471, -0.9336, -0.2685), (-0.3926, -0.7118, -0.2566), (-0.4453, -0.3379, -0.3677), (-0.9034, -0.4897, -0.2697), (-0.7911, -0.8235, -0.4355), (-0.41, -0.711, -0.4473), (0.1952, -0.8085, 0.227), (0.266, -1.131, 0.1842), (0.2601, -1.125, -0.1933), (0.182, -0.7848, -0.1983), (0.3298, -0.7647, 0.227), (0.4555, -1.077, 0.2081), (0.4397, -1.072, -0.187), (0.3251, -0.7383, -0.1983), (0.3202, -1.001, -0.06653), (0.1056, -0.6726, -0.03882), (-0.1307, -0.808, -0.2572), (0.02942, -1.215, -0.2783), (0.1866, -1.01, -0.2697), (0.4101, -0.9379, -0.2697), (0.1509, -0.5386, -0.3677), (-0.06751, -0.8071, -0.4452), (0.1327, -1.131, -0.5027), (0.3426, -1.033, -0.06463), (0.296, -0.6318, -0.06463), (0.5745, -0.5934, -0.2502), (0.6803, -0.9922, -0.2729), (0.1838, -0.5279, -0.3677), (0.5495, -0.6097, -0.4473), (0.5387, -1.007, -0.4355), (0.8548, -0.05132, 0.2192), (1.165, -0.05524, 0.2125), (1.165, -0.1176, -0.2031), (0.778, -0.08972, -0.1952), (1.081, -0.002529, -0.04414), (0.8292, 0.07738, 0.227), (1.157, 0.08625, 0.1842), (1.151, 0.1004, -0.1933), (0.8026, 0.08102, -0.1983), (0.6796, -0.07329, -0.04224), (0.736, -0.3451, -0.2566), (1.153, -0.3161, -0.2685), (1.006, 0.1168, -0.281), (0.5589, -0.0139, -0.3677), (0.7496, -0.3345, -0.4473), (1.124, -0.2012, -0.4355), (1.088, 0.006624, -0.06463), (0.6924, 0.0863, -0.06463), (0.7419, 0.363, -0.2502), (1.154, 0.3404, -0.2729), (1.019, -0.1005, -0.2697), (0.5589, 0.02069, -0.3677), (0.7279, 0.3016, -0.4403), (1.124, 0.2012, -0.4355), (0.5675, 0.449, -0.5861), (0.206, 0.2876, -0.6225), (0.2473, 0.5331, -1.017), (0.5262, 0.6525, -0.899), (0.5508, 0.5824, -0.4822), (0.1976, 0.4995, -0.4377), (0.1068, 0.632, -0.7838), (0.5046, 0.8114, -0.7771), (-0.04669, 0.238, -0.6427), (0.09885, 0.5924, -0.6365), (0.145, 0.5099, -1.005), (-0.02513, 0.2346, -1.059), (-0.093, 0.8012, -0.4753), (0.1474, 0.4982, -0.4175), (0.2767, 0.5788, -0.7592), (-0.1857, 0.7257, -0.5607), (0.0753, 0.9314, -0.7662), (0.06003, 0.4304, -0.5881), (0.1342, 0.5502, -0.9681), (-0.03288, 0.8113, -0.8848), (-0.2781, 0.6698, -0.5754), (-0.2197, 0.3046, -0.6354), (-0.4305, 0.3999, -1.017), (-0.458, 0.7021, -0.899), (-0.4104, 0.7172, -0.5005), (-0.4139, 0.3459, -0.4224), (-0.571, 0.3055, -0.7418), (-0.6158, 0.7306, -0.7771), (-0.2444, 0.04232, -0.6547), (-0.5329, 0.2771, -0.6365), (-0.4401, 0.2954, -1.005), (-0.2309, 0.0486, -1.059), (-0.7907, 0.1591, -0.4753), (-0.4282, 0.2941, -0.4175), (-0.4479, 0.4656, -0.7592), (-0.8626, 0.3594, -0.7662), (-0.729, 0.06485, -0.5739), (-0.3862, 0.1806, -0.6053), (-0.4733, 0.3046, -0.9856), (-0.8043, 0.2199, -0.8957), (-0.7381, -0.02969, -0.5691), (-0.3656, -0.1304, -0.624), (-0.5134, -0.2859, -1.017), (-0.8093, -0.2186, -0.899), (-0.7763, -0.1741, -0.4732), (-0.4349, -0.285, -0.4175), (-0.4657, -0.441, -0.7592), (-0.864, -0.3392, -0.7594), (-0.1156, -0.213, -0.6451), (-0.4282, -0.4212, -0.6365), (-0.417, -0.3273, -1.005), (-0.09842, -0.2037, -1.051), (-0.3957, -0.7028, -0.4753), (-0.4121, -0.3164, -0.4175), (-0.5812, -0.2821, -0.7592), (-0.6084, -0.7093, -0.7662), (-0.2868, -0.6769, -0.5586), (-0.2911, -0.3115, -0.6053), (-0.421, -0.3506, -0.9437), (-0.4576, -0.697, -0.8957), (0.532, 0.063, -0.4314), (0.717, 0.3639, -0.5169), (0.9276, 0.2291, -0.7771), (0.6416, -0.08871, -0.7418), (0.3372, 0.107, -0.6225), (0.6188, 0.384, -0.5559), (0.7832, 0.2988, -0.899), (0.5834, 0.07048, -1.017), (0.5193, -0.01602, -0.4175), (0.7332, -0.3363, -0.4753), (0.9091, -0.2162, -0.7662), (0.636, 0.08402, -0.7592), (0.2943, -0.1831, -0.587), (0.6162, -0.4133, -0.5602), (0.7647, -0.2859, -0.888), (0.5711, -0.09271, -0.9952), (-0.1952, -0.6969, -0.5861), (0.002435, -0.3537, -0.6225), (0.1132, -0.5766, -1.017), (-0.04613, -0.8516, -0.8826), (-0.07956, -0.7976, -0.4832), (0.1026, -0.526, -0.4314), (0.2824, -0.5828, -0.7418), (0.06874, -0.953, -0.7771), (0.5462, -0.5935, -0.4753), (0.1736, -0.4897, -0.4175), (0.08869, -0.6399, -0.7592), (0.4866, -0.7978, -0.7662), (0.5476, -0.4585, -0.5736), (0.2266, -0.2676, -0.5838), (0.222, -0.5111, -0.9637), (0.5214, -0.6506, -0.8957)], [(1339, 1343)], [(58, 219, 57), (58, 7, 219), (4, 43, 5), (43, 6, 5), (472, 511, 512, 460), (101, 1014, 1013, 629), (629, 1013, 1012, 628), (57, 219, 4), (222, 722, 719, 435), (7, 43, 4), (351, 1011, 1007, 186), (186, 1007, 1008, 318), (44, 6, 43), (44, 42, 6), (450, 528, 527, 530, 53), (44, 58, 57), (318, 1008, 1009, 183), (303, 1005, 1006, 156), (156, 1006, 877), (180, 555, 556, 86), (877, 1006, 1003, 876), (876, 1003, 1004, 875), (431, 1232, 1235, 264), (669, 1001, 1000, 153), (153, 1000, 999, 908), (908, 999, 1002, 909), (161, 996, 997, 116), (116, 997, 998, 637), (637, 998, 995, 636), (157, 992, 993, 350), (350, 993, 994, 156), (156, 994, 991, 303), (93, 489, 490, 23), (306, 988, 987, 990, 163), (163, 990, 989, 347), (198, 985, 984, 199), (199, 984, 983, 924), (924, 983, 986, 925), (168, 980, 981, 131), (441, 491, 494, 24), (131, 981, 982, 645), (645, 982, 979, 644), (164, 976, 977, 345), (345, 977, 978, 163), (342, 973, 972, 309), (309, 972, 971, 171), (171, 971, 974, 170), (203, 970, 967, 327), (230, 50, 49), (116, 588, 589, 115), (50, 51, 108), (780, 1276, 1275, 411), (51, 109, 52), (327, 967, 968, 206), (406, 850, 847, 292), (206, 968, 969, 341), (244, 778, 775, 412), (231, 51, 50), (146, 965, 964, 147), (147, 964, 963, 892), (892, 963, 966, 893), (171, 960, 961, 340), (340, 961, 962, 170), (177, 958, 957, 337), (65, 238, 124), (64, 237, 238), (337, 957, 956, 312), (312, 956, 955, 178), (336, 953, 952, 211), (211, 952, 951, 940), (940, 951, 954, 941), (182, 948, 949, 86), (86, 949, 950, 661), (661, 950, 947, 660), (335, 945, 946, 177), (177, 946, 943, 944, 178), (211, 940, 935, 942, 212), (212, 942, 941, 336), (195, 937, 936, 325), (325, 936, 939, 938, 194), (322, 932, 931, 321), (138, 36, 139), (321, 931, 934, 930), (71, 35, 36), (930, 934, 933, 929), (929, 933, 932, 928), (325, 927, 928, 322), (194, 938, 937, 195), (346, 926, 925, 198), (347, 989, 988, 306), (199, 924, 923, 200), (315, 922, 921, 920, 322), (195, 676, 677, 314), (322, 920, 919, 316), (192, 915, 918, 331), (331, 918, 917, 191), (320, 911, 912, 913, 319), (319, 913, 914, 334), (153, 908, 907, 632), (99, 187, 100), (632, 907, 910, 671), (671, 910, 909, 669), (193, 906, 905, 904, 316), (316, 904, 903, 196), (925, 986, 985, 198), (214, 895, 902, 213), (169, 1048, 1049, 1050, 170), (115, 114, 201), (701, 901, 900, 700), (313, 896, 897, 312), (312, 897, 898, 337), (337, 898, 899, 363), (341, 969, 970, 203), (147, 892, 891, 651), (651, 891, 894, 654), (860, 1056, 1057, 600), (342, 889, 890, 373), (130, 129, 207), (373, 890, 887, 310), (310, 887, 888, 309), (202, 883, 886, 201), (820, 1093, 1094, 115), (685, 885, 884, 684), (347, 881, 882, 383), (167, 207, 208), (383, 882, 879, 307), (307, 879, 880, 306), (183, 1009, 1011, 351), (156, 877, 878, 352), (304, 871, 872, 352), (352, 872, 873, 874, 393), (300, 867, 868, 150), (150, 868, 869, 149), (213, 174, 145), (173, 146, 147), (623, 655, 658, 173), (149, 869, 870, 354), (354, 865, 866, 403), (403, 866, 863, 301), (301, 863, 864, 300), (124, 862, 861, 65), (368, 856, 857, 858, 294), (145, 174, 146), (570, 709, 710, 490), (65, 861, 860, 600), (296, 1060, 1061, 368), (294, 858, 855, 367), (367, 855, 856, 368), (181, 86, 85), (84, 562, 559, 180), (390, 563, 566, 88), (213, 852, 851, 144), (144, 851, 854, 626), (626, 854, 853, 625), (292, 847, 848, 291), (291, 848, 849, 364), (182, 86, 181), (298, 182, 181), (364, 849, 850, 406), (378, 1086, 1087, 287), (109, 846, 845, 231), (378, 840, 841, 285), (255, 793, 794, 254), (285, 841, 842, 284), (193, 316, 315), (284, 842, 839, 377), (875, 1004, 1005, 303), (118, 1177, 1176, 413), (129, 838, 835, 610), (194, 321, 325), (178, 955, 958, 177), (163, 1074, 1071, 345), (194, 314, 193), (314, 196, 193), (314, 682, 679, 195), (201, 685, 686, 160), (200, 923, 926, 346), (316, 325, 322), (928, 932, 322), (321, 315, 322), (282, 831, 832, 281), (466, 217, 0), (281, 832, 833, 374), (374, 833, 834, 414), (3, 460, 2), (388, 828, 829, 275), (458, 0, 1), (0, 218, 1), (0, 217, 218), (275, 829, 830, 274), (223, 1350, 1347, 436), (466, 3, 461), (225, 730, 727, 443), (274, 830, 827, 387), (23, 823, 826, 567), (567, 826, 825, 708), (708, 825, 824, 707), (637, 1098, 1095, 116), (114, 819, 822, 591), (270, 1197, 1198, 1194, 269), (384, 817, 818, 422), (422, 818, 815, 272), (272, 815, 816, 271), (78, 814, 813, 14), (465, 8, 220), (8, 9, 220), (435, 436, 224), (14, 813, 812, 79), (19, 18, 434), (251, 1136, 1137, 402), (264, 810, 807, 397), (397, 807, 808, 398), (398, 808, 809, 265), (100, 805, 806, 99), (99, 806, 803, 578), (629, 1122, 1119, 101), (262, 799, 800, 801, 394), (394, 801, 802, 430), (139, 798, 797, 138), (138, 797, 796, 612), (443, 444, 227), (177, 1041, 1042, 176), (254, 794, 791, 358), (358, 791, 792, 357), (357, 792, 793, 255), (84, 788, 789, 790, 85), (85, 790, 787, 248), (441, 27, 442), (85, 786, 785, 84), (84, 785, 784, 562), (562, 784, 783, 561), (280, 1169, 1170, 119), (226, 25, 26), (467, 1341, 1342, 20), (439, 1255, 1258, 254), (27, 227, 26), (229, 446, 228), (69, 1280, 1281, 1282, 245), (493, 1334, 1333, 25), (412, 775, 776, 777, 411), (411, 777, 778, 244), (822, 1195, 1191, 591), (230, 774, 773, 50), (242, 769, 770, 241), (241, 770, 767, 420), (447, 33, 445), (420, 767, 768, 419), (53, 763, 766, 765, 54), (463, 229, 31), (54, 765, 764, 448), (39, 749, 748, 453), (239, 762, 759, 451), (457, 40, 456), (428, 751, 752, 427), (39, 232, 38), (451, 759, 760, 452), (510, 1293, 1294, 42), (456, 40, 41), (40, 455, 41), (40, 453, 455), (46, 757, 756, 425), (275, 1210, 1207, 111), (426, 755, 758, 45), (233, 232, 39), (427, 752, 753, 235), (235, 753, 754, 234), (234, 754, 751, 428), (453, 748, 747, 38), (48, 425, 426), (38, 747, 750, 749, 39), (233, 744, 745, 746, 232), (232, 746, 743, 456), (36, 740, 739, 71), (445, 1267, 1268, 447), (503, 742, 741, 501), (427, 236, 428), (446, 738, 735, 33), (33, 735, 736, 32), (444, 734, 731, 227), (739, 1264, 1263, 71), (449, 53, 239), (450, 53, 56), (26, 732, 733, 226), (760, 1288, 1289, 452), (53, 449, 56), (415, 1185, 1186, 285), (443, 727, 728, 444), (55, 451, 452), (444, 728, 729, 226), (55, 56, 451), (56, 449, 451), (449, 239, 451), (239, 54, 240), (226, 729, 730, 225), (239, 53, 54), (419, 768, 769, 242), (448, 450, 55), (450, 56, 55), (14, 723, 726, 13), (13, 726, 725, 477), (468, 469, 472, 473), (435, 719, 720, 436), (436, 720, 721, 223), (419, 243, 420), (223, 721, 722, 222), (219, 718, 717, 4), (62, 417, 418), (4, 717, 716, 7), (21, 714, 713, 216), (31, 1325, 1326, 463), (469, 712, 711, 470), (490, 710, 707, 23), (388, 1109, 1110, 277), (567, 708, 709, 570), (174, 705, 706, 146), (146, 706, 703, 704, 175), (54, 1285, 1286, 240), (69, 246, 411), (174, 702, 699, 175), (410, 70, 409), (246, 412, 411), (245, 781, 782, 244), (561, 783, 786, 85), (175, 699, 700, 214), (196, 903, 906, 193), (208, 695, 698, 167), (167, 698, 697, 648), (648, 697, 696, 647), (341, 694, 691, 206), (206, 691, 692, 205), (205, 692, 693, 204), (161, 687, 690, 160), (160, 690, 689, 640), (400, 402, 75), (404, 249, 76), (249, 401, 76), (402, 1140, 1141, 75), (438, 437, 250), (401, 75, 76), (640, 689, 688, 639), (400, 74, 251), (252, 404, 76), (250, 249, 404), (74, 438, 251), (402, 400, 251), (160, 686, 683, 161), (161, 683, 684, 202), (74, 437, 438), (437, 74, 73), (438, 250, 404), (73, 401, 249), (309, 888, 889, 342), (400, 75, 401), (195, 679, 680, 681, 194), (731, 1262, 1259, 227), (439, 440, 80), (357, 81, 256), (357, 255, 81), (439, 254, 440), (254, 83, 440), (255, 80, 81), (1241, 1250, 1243, 558), (254, 358, 83), (358, 359, 83), (80, 440, 355), (194, 681, 682, 314), (314, 677, 678, 675, 196), (135, 1031, 1032, 1033, 136), (196, 675, 676, 195), (359, 358, 257), (358, 357, 257), (187, 673, 674, 153), (81, 355, 256), (355, 82, 256), (153, 674, 670, 188), (439, 80, 255), (188, 668, 669, 153), (257, 357, 256), (259, 260, 394), (577, 804, 805, 100), (391, 91, 90), (334, 914, 911, 320), (632, 671, 667, 631), (88, 262, 390), (261, 394, 90), (394, 260, 90), (262, 392, 390), (180, 666, 665, 85), (260, 391, 90), (390, 91, 391), (429, 88, 89), (429, 430, 88), (260, 89, 391), (89, 88, 391), (430, 262, 88), (429, 259, 430), (470, 711, 714, 21), (390, 392, 91), (85, 665, 561), (803, 1116, 1115, 578), (262, 394, 261), (430, 259, 394), (432, 395, 95), (561, 665, 664, 560), (266, 398, 96), (398, 265, 96), (560, 664, 663, 559), (98, 399, 97), (941, 954, 953, 336), (575, 1221, 1220, 432), (359, 1030, 1027, 83), (399, 397, 267), (395, 266, 96), (180, 662, 659, 87), (399, 98, 397), (98, 264, 397), (267, 398, 266), (395, 97, 266), (98, 432, 264), (432, 431, 264), (267, 397, 398), (173, 658, 657, 145), (145, 657, 656, 624), (436, 1237, 1238, 224), (624, 656, 655, 623), (431, 432, 95), (105, 271, 384), (103, 422, 272), (363, 899, 896, 313), (106, 380, 382), (147, 651, 652, 175), (271, 382, 272), (106, 381, 380), (106, 105, 381), (382, 380, 272), (380, 103, 272), (105, 270, 381), (270, 104, 381), (167, 648, 649, 131), (131, 649, 650, 168), (168, 650, 647, 208), (844, 1080, 51), (756, 1203, 1206, 425), (421, 422, 103), (421, 269, 422), (269, 384, 422), (421, 1200, 1199, 104), (270, 105, 384), (262, 1112, 1113, 392), (274, 387, 113), (166, 646, 643, 132), (423, 424, 110), (387, 389, 113), (389, 112, 113), (424, 385, 110), (276, 111, 385), (132, 643, 644, 168), (277, 387, 388), (116, 641, 642, 639, 161), (204, 693, 694, 341), (155, 1100, 1101, 302), (389, 387, 277), (112, 276, 385), (276, 388, 111), (388, 275, 111), (159, 638, 635, 117), (274, 423, 275), (274, 424, 423), (274, 113, 424), (117, 635, 636, 161), (385, 111, 110), (188, 670, 672, 673, 187), (153, 632, 633, 101), (370, 121, 371), (374, 414, 279), (414, 413, 279), (121, 120, 371), (101, 633, 634, 154), (102, 627, 628, 154), (531, 1180, 1181, 63), (192, 1016, 1015, 320), (835, 1068, 1067, 610), (148, 1125, 1126, 149), (371, 280, 119), (372, 370, 282), (372, 121, 370), (371, 120, 280), (120, 374, 280), (120, 281, 374), (144, 626, 623, 173), (87, 659, 660, 182), (282, 118, 414), (118, 413, 414), (282, 370, 118), (145, 624, 625, 213), (280, 374, 279), (287, 379, 377), (287, 127, 379), (284, 377, 128), (377, 379, 128), (287, 286, 127), (145, 621, 622, 619, 173), (379, 127, 128), (173, 619, 620, 146), (133, 618, 617, 134), (378, 126, 286), (125, 416, 375), (127, 286, 375), (886, 1089, 1088, 201), (378, 285, 126), (286, 126, 375), (126, 125, 375), (125, 415, 416), (415, 284, 416), (134, 617, 616, 360), (360, 616, 615, 361), (415, 285, 284), (378, 287, 377), (138, 612, 613, 37), (416, 284, 128), (361, 133, 292), (133, 406, 292), (37, 613, 614, 72), (72, 614, 611, 139), (133, 405, 406), (362, 136, 361), (406, 289, 364), (406, 405, 289), (129, 610, 607, 166), (246, 1156, 1157, 70), (166, 607, 608, 131), (131, 608, 609, 130), (361, 136, 360), (796, 1038, 1035, 612), (364, 289, 290), (375, 605, 604, 127), (127, 604, 603, 128), (128, 603, 606, 416), (134, 360, 290), (360, 135, 290), (362, 292, 291), (362, 361, 292), (135, 364, 290), (135, 291, 364), (140, 407, 408), (407, 295, 294), (142, 365, 143), (365, 408, 143), (295, 368, 294), (282, 1064, 1065, 372), (408, 294, 143), (294, 367, 143), (295, 141, 368), (141, 296, 368), (297, 369, 367), (599, 859, 862, 124), (123, 601, 602, 66), (66, 602, 599, 124), (368, 297, 367), (300, 864, 865, 354), (296, 365, 142), (66, 598, 597, 123), (141, 140, 365), (140, 408, 365), (296, 141, 365), (407, 294, 408), (367, 369, 143), (369, 142, 143), (123, 597, 596, 536), (536, 596, 595, 535), (113, 590, 594, 424), (354, 403, 299), (424, 594, 593, 385), (385, 593, 592, 112), (707, 824, 823, 23), (114, 591, 587, 159), (159, 587, 588, 116), (150, 149, 353), (52, 583, 584, 51), (51, 584, 520), (520, 584, 585, 519), (519, 585, 586, 522), (381, 580, 579, 380), (380, 579, 582, 103), (103, 582, 581, 104), (99, 578, 574, 152), (386, 350, 155), (152, 574, 576, 101), (101, 576, 577, 100), (98, 571, 575, 432), (566, 1226, 88), (304, 352, 303), (352, 878, 875, 303), (393, 302, 352), (395, 573, 572, 97), (23, 567, 568, 22), (22, 568, 488), (488, 568, 569, 487), (487, 569, 570, 490), (306, 880, 881, 347), (352, 302, 156), (486, 1231, 20), (391, 564, 563, 390), (631, 667, 668, 188), (248, 787, 788, 84), (86, 556, 557, 85), (355, 1244, 1245, 80), (644, 979, 980, 168), (79, 551, 554, 15), (163, 305, 162), (347, 383, 305), (163, 347, 305), (15, 554, 553, 29), (73, 550, 547, 401), (401, 547, 548, 400), (400, 548, 549, 74), (306, 163, 164), (303, 991, 992, 157), (34, 546, 543, 37), (37, 543, 544, 502), (502, 544, 545, 506), (67, 542, 541, 68), (171, 340, 172), (893, 966, 965, 146), (894, 1053, 1052, 654), (68, 541, 540, 409), (409, 540, 539, 410), (342, 373, 308), (123, 536, 537, 63), (63, 537, 538, 122), (172, 340, 366), (340, 169, 366), (122, 538, 535, 66), (123, 532, 533, 64), (64, 533, 534, 237), (237, 534, 531, 63), (53, 530, 529, 448), (448, 529, 528, 450), (44, 524, 525, 42), (42, 525, 526, 57), (51, 520, 521, 108), (108, 521, 522, 52), (363, 311, 337), (50, 517, 518, 49), (49, 518, 515, 516, 108), (460, 512, 513, 458), (458, 513, 514, 473), (473, 514, 511, 472), (6, 507, 508, 509, 5), (5, 509, 510, 42), (35, 505, 506, 34), (74, 549, 550, 73), (37, 502, 504, 71), (71, 503, 499, 37), (660, 947, 948, 182), (37, 499, 500, 138), (138, 500, 501, 36), (12, 498, 495, 15), (15, 495, 479), (334, 330, 190), (479, 495, 496, 482), (351, 185, 184), (348, 351, 184), (183, 351, 348), (482, 496, 497, 481), (318, 349, 317), (24, 494, 493, 25), (184, 185, 317), (185, 318, 317), (442, 1336, 1337, 25), (442, 492, 491, 441), (334, 189, 330), (97, 572, 571, 98), (191, 917, 916, 915, 192), (22, 488, 489, 93), (93, 484, 485, 21), (21, 485, 486, 20), (316, 919, 922, 315), (456, 743, 744, 233), (15, 479, 480, 28), (13, 477, 478, 12), (12, 478, 475, 28), (327, 206, 205), (441, 24, 225, 443), (323, 198, 199), (28, 475, 476, 14), (3, 471, 472, 460), (200, 324, 199), (204, 326, 205), (196, 195, 325, 316), (458, 1314, 1311, 460), (7, 716, 715, 718, 219), (216, 469, 468, 215), (215, 468, 467, 20), (212, 209, 329), (466, 1345, 1346, 217), (333, 328, 329), (328, 212, 329), (336, 209, 212), (328, 211, 212), (178, 944, 945, 335), (336, 332, 209), (42, 57, 4, 5), (336, 210, 332), (192, 320, 319, 191), (467, 468, 473, 474), (307, 165, 376, 383), (230, 49, 107, 283), (298, 247, 87, 182), (225, 24, 25, 226), (307, 306, 164, 165), (87, 247, 84, 180), (109, 283, 107, 52), (7, 58, 44, 43), (194, 193, 315, 321), (305, 383, 376, 162), (27, 441, 443, 227), (221, 464, 220, 9), (229, 228, 30, 31), (557, 1242, 85), (61, 62, 243, 419), (395, 1215, 1216, 95), (407, 1161, 1162, 295), (403, 301, 151, 396), (45, 234, 428, 426), (59, 241, 420, 418), (356, 363, 313, 179), (222, 435, 433, 16), (304, 158, 386, 393), (310, 172, 366, 373), (410, 67, 244, 412), (214, 288, 147, 175), (20, 92, 273, 215), (258, 102, 154, 188), (63, 122, 293, 237), (168, 208, 278, 132), (253, 35, 34, 137), (13, 12, 77, 263), (161, 202, 268, 117), (170, 962, 959, 960, 171), (393, 874, 871, 304), (163, 978, 975, 976, 164), (636, 995, 996, 161), (45, 46, 235, 234), (60, 242, 241, 59), (178, 179, 313, 312), (301, 300, 150, 151), (244, 67, 68, 245), (304, 303, 157, 158), (223, 222, 16, 17), (309, 171, 172, 310), (170, 342, 308, 169), (149, 354, 299, 148), (902, 1046, 1043, 213), (827, 1103, 1106, 387), (104, 581, 580, 381), (430, 802, 799, 262), (112, 592, 590, 113), (455, 453, 38, 41), (427, 1315, 1316, 47), (115, 201, 160, 116), (130, 207, 167, 131), (77, 12, 15, 29), (36, 35, 253, 139), (263, 78, 14, 13), (37, 72, 137, 34), (14, 79, 15, 28), (71, 504, 505, 35), (108, 52, 107, 49), (559, 663, 666, 180), (247, 298, 248, 84), (231, 230, 283, 109), (213, 701, 702, 174), (201, 114, 268, 202), (273, 94, 216, 215), (213, 144, 288, 214), (154, 634, 631, 188), (410, 539, 542, 67), (207, 129, 278, 208), (160, 640, 641, 116), (29, 553, 552, 551, 79), (611, 795, 798, 139), (589, 821, 820, 115), (377, 839, 840, 378), (29, 811, 814, 78), (535, 595, 598, 66), (609, 836, 837, 130), (146, 620, 621, 145), (265, 809, 810, 264), (414, 834, 831, 282), (118, 370, 371, 119), (625, 853, 852, 213), (251, 438, 404, 252), (231, 845, 844, 51), (83, 82, 355, 440), (522, 586, 583, 52), (94, 23, 22, 216), (10, 462, 465, 11), (319, 334, 190, 191), (870, 1022, 1021, 354), (10, 221, 9, 462), (170, 974, 973, 342), (197, 324, 200, 346), (210, 336, 211, 328), (628, 1012, 1010, 154), (416, 606, 605, 375), (152, 630, 627, 102), (343, 197, 346, 198), (338, 204, 341, 203), (713, 1322, 1319, 216), (725, 1353, 1354, 477), (41, 1300, 1299, 454), (448, 764, 763, 53), (217, 461, 459, 218), (741, 1330, 1329, 501), (462, 9, 8, 465), (144, 173, 147, 288), (92, 23, 94, 273), (258, 99, 152, 102), (122, 66, 124, 293), (72, 139, 253, 137), (129, 166, 132, 278), (114, 159, 117, 268), (78, 263, 77, 29), (68, 409, 69, 245), (661, 1025, 1024, 86), (335, 356, 179, 178), (50, 773, 772, 231), (240, 761, 762, 239), (481, 497, 498, 12), (684, 884, 883, 202), (226, 733, 734, 444), (165, 164, 345, 376), (506, 545, 546, 34), (653, 893, 146), (158, 157, 350, 386), (476, 724, 723, 14), (700, 900, 895, 214), (45, 758, 757, 46), (417, 60, 59, 418), (151, 150, 353, 396), (271, 816, 817, 384), (361, 615, 618, 133), (32, 463, 445, 33), (175, 652, 653, 146), (639, 688, 687, 161), (65, 600, 601, 123), (909, 1002, 1001, 669), (458, 473, 474, 471, 3), (175, 704, 705, 174), (243, 62, 418, 420), (299, 403, 396, 148), (236, 48, 426, 428), (176, 311, 363, 356), (308, 373, 366, 169), (70, 410, 412, 246), (393, 386, 155, 302), (435, 224, 19, 433), (1, 218, 459, 2), (456, 1303, 1304, 457), (321, 930, 927, 325), (647, 696, 695, 208), (136, 362, 291, 135), (427, 1214, 1213, 236), (812, 1132, 1133, 79), (837, 1173, 1172, 130), (82, 359, 257, 256), (259, 429, 89, 260), (297, 296, 142, 369), (782, 1165, 244), (392, 261, 90, 91), (270, 269, 421, 104), (405, 1146, 1143, 289), (772, 1187, 1190, 231), (431, 95, 96, 265), (112, 389, 277, 276), (1143, 1147, 1150, 289), (121, 372, 281, 120), (176, 356, 335, 177), (399, 1127, 1128, 97), (645, 1078, 1075, 131), (60, 1297, 1298, 242), (28, 480, 481, 12), (516, 1308, 1307, 108), (526, 1273, 1274, 57), (248, 298, 181, 85), (32, 736, 737, 738, 446), (47, 46, 425, 48), (61, 60, 417, 62), (154, 1010, 1014, 101), (189, 1017, 1016, 192), (334, 1018, 1017, 189), (320, 1015, 1018, 334), (867, 1019, 1022, 870), (300, 1020, 1019, 867), (354, 1021, 1020, 300), (662, 1026, 1025, 661), (180, 1023, 1026, 662), (86, 1024, 1023, 180), (82, 1029, 1030, 359), (83, 1027, 1028, 1029, 82), (360, 1034, 1031, 135), (136, 1033, 1034, 360), (795, 1037, 1038, 796), (611, 1036, 1037, 795), (612, 1035, 1036, 611), (337, 1040, 1041, 177), (311, 1039, 1040, 337), (176, 1042, 1039, 311), (901, 1045, 1046, 902), (701, 1044, 1045, 901), (213, 1043, 1044, 701), (340, 1047, 1048, 169), (170, 1050, 1047, 340), (893, 1054, 1053, 894), (653, 1051, 1054, 893), (654, 1052, 1051, 653), (859, 1055, 1056, 860), (599, 1058, 1055, 859), (600, 1057, 1058, 599), (297, 1062, 1059, 1060, 296), (368, 1061, 1062, 297), (281, 1066, 1063, 1064, 282), (372, 1065, 1066, 281), (836, 1069, 1068, 835), (609, 1070, 1069, 836), (610, 1067, 1070, 609), (162, 1073, 1074, 163), (376, 1072, 1073, 162), (345, 1071, 1072, 376), (646, 1077, 1078, 645), (166, 1076, 1077, 646), (131, 1075, 1076, 166), (843, 1079, 1080, 844), (846, 1082, 1079, 843), (109, 1081, 1082, 846), (51, 1080, 1081, 109), (286, 1085, 1086, 378), (287, 1087, 1084, 1085, 286), (885, 1090, 1089, 886), (685, 1083, 1090, 885), (201, 1088, 1083, 685), (819, 1092, 1093, 820), (114, 1091, 1092, 819), (115, 1094, 1091, 114), (638, 1097, 1098, 637), (159, 1096, 1097, 638), (116, 1095, 1096, 159), (350, 1099, 1100, 155), (156, 1102, 1099, 350), (302, 1101, 1102, 156), (828, 1104, 1103, 827), (388, 1105, 1104, 828), (387, 1106, 1105, 388), (276, 1108, 1109, 388), (277, 1110, 1107, 1108, 276), (261, 1114, 1111, 1112, 262), (392, 1113, 1114, 261), (804, 1117, 1116, 803), (577, 1118, 1117, 804), (578, 1115, 1118, 577), (630, 1121, 1122, 629), (152, 1120, 1121, 630), (101, 1119, 1120, 152), (396, 1124, 1125, 148), (353, 1123, 1124, 396), (149, 1126, 1123, 353), (267, 1130, 1127, 399), (266, 1129, 1130, 267), (97, 1128, 1129, 266), (811, 1131, 1132, 812), (29, 1134, 1131, 811), (79, 1133, 1134, 29), (252, 1138, 1135, 1136, 251), (402, 1137, 1138, 252), (252, 1139, 1140, 402), (76, 1142, 1139, 252), (75, 1141, 1142, 76), (134, 1145, 1146, 405), (290, 1144, 1145, 134), (133, 1153, 1152, 405), (1144, 1148, 1147, 1143), (290, 1149, 1148, 1144), (289, 1150, 1149, 290), (134, 1151, 1154, 1153, 133), (405, 1152, 1151, 134), (69, 1155, 1156, 246), (409, 1158, 1155, 69), (70, 1157, 1158, 409), (140, 1160, 1161, 407), (141, 1159, 1160, 140), (295, 1162, 1159, 141), (779, 1164, 1165, 782), (780, 1163, 1164, 779), (411, 1166, 1163, 780), (244, 1165, 1166, 411), (279, 1168, 1169, 280), (413, 1171, 1168, 279), (119, 1170, 1171, 413), (838, 1174, 1173, 837), (129, 1167, 1174, 838), (130, 1172, 1167, 129), (119, 1175, 1178, 1177, 118), (413, 1176, 1175, 119), (532, 1179, 1180, 531), (123, 1182, 1179, 532), (63, 1181, 1182, 123), (125, 1184, 1185, 415), (126, 1183, 1184, 125), (285, 1186, 1183, 126), (771, 1188, 1187, 772), (774, 1189, 1188, 771), (230, 1189, 774), (231, 1190, 1189, 230), (821, 1193, 1195, 822), (589, 1192, 1193, 821), (591, 1191, 1192, 589), (384, 1196, 1197, 270), (269, 1194, 1196, 384), (103, 1201, 1200, 421), (104, 1199, 1202, 1201, 103), (755, 1204, 1203, 756), (426, 1205, 1204, 755), (425, 1206, 1205, 426), (423, 1209, 1210, 275), (110, 1208, 1209, 423), (111, 1207, 1208, 110), (47, 1211, 1214, 427), (48, 1212, 1211, 47), (236, 1213, 1212, 48), (96, 1218, 1215, 395), (95, 1216, 1217, 1218, 96), (573, 1222, 1221, 575), (395, 1219, 1222, 573), (432, 1220, 1219, 395), (565, 1223, 1226, 566), (564, 1224, 1223, 565), (391, 1225, 1224, 564), (88, 1226, 1225, 391), (483, 1228, 1231, 486), (484, 1229, 1228, 483), (93, 1230, 1229, 484), (20, 1231, 1230, 93), (265, 1233, 1232, 431), (264, 1235, 1234, 1233, 265), (18, 1236, 1237, 436), (19, 1227, 1236, 18), (224, 1238, 1227, 19), (27, 1254, 1253, 442), (555, 1240, 1241, 558), (180, 1239, 1240, 555), (85, 1242, 1239, 180), (81, 1247, 1244, 355), (80, 1245, 1246, 1247, 81), (1242, 1249, 1250, 1241), (557, 1248, 1249, 1242), (558, 1243, 1248, 557), (26, 1252, 1251, 1254, 27), (442, 1253, 1252, 26), (255, 1256, 1255, 439), (254, 1258, 1257, 1256, 255), (732, 1261, 1262, 731), (26, 1260, 1261, 732), (227, 1259, 1260, 26), (742, 1265, 1264, 739), (503, 1266, 1265, 742), (71, 1263, 1266, 503), (30, 1270, 1267, 445), (228, 1269, 1270, 30), (447, 1268, 1269, 228), (523, 1272, 1273, 526), (524, 1271, 1272, 523), (44, 1271, 524), (57, 1274, 1271, 44), (781, 1277, 1276, 780), (245, 1279, 1277, 781), (411, 1275, 1279, 245), (411, 1278, 1280, 69), (245, 1282, 1278, 411), (452, 1283, 1284, 1285, 54), (240, 1286, 1283, 452), (761, 1287, 1288, 760), (240, 1290, 1287, 761), (452, 1289, 1290, 240), (507, 1292, 1293, 510), (6, 1291, 1292, 507), (42, 1294, 1291, 6), (61, 1296, 1297, 60), (419, 1295, 1296, 61), (242, 1298, 1295, 419), (38, 1301, 1300, 41), (232, 1302, 1301, 38), (454, 1299, 1302, 232), (233, 1306, 1303, 456), (39, 1305, 1306, 233), (457, 1304, 1305, 39), (517, 1309, 1308, 516), (50, 1310, 1309, 517), (108, 1307, 1310, 50), (1, 1313, 1314, 458), (2, 1312, 1313, 1), (460, 1311, 1312, 2), (235, 1318, 1315, 427), (46, 1317, 1318, 235), (47, 1316, 1317, 46), (712, 1321, 1322, 713), (469, 1320, 1321, 712), (216, 1319, 1320, 469), (30, 1324, 1325, 31), (445, 1323, 1324, 30), (463, 1326, 1323, 445), (740, 1327, 1330, 741), (36, 1328, 1327, 740), (501, 1329, 1328, 36), (492, 1331, 1334, 493), (442, 1332, 1331, 492), (25, 1333, 1332, 442), (26, 1335, 1336, 442), (25, 1337, 1338, 1335, 26), (470, 1340, 1341, 467), (21, 1339, 1340, 470), (20, 1342, 1339, 21), (461, 1344, 1345, 466), (17, 1349, 1350, 223), (18, 1348, 1349, 17), (436, 1347, 1348, 18), (724, 1352, 1353, 725), (476, 1351, 1352, 724), (477, 1354, 1351, 476), (469, 470, 471, 472), (470, 467, 474, 471), (482, 481, 477, 478), (481, 480, 476, 477), (480, 479, 475, 476), (479, 482, 478, 475), (490, 489, 485, 486), (489, 488, 484, 485), (488, 487, 483, 484), (487, 490, 486, 483), (498, 497, 493, 494), (497, 496, 492, 493), (496, 495, 491, 492), (495, 498, 494, 491), (506, 505, 501, 503), (505, 504, 500, 501), (504, 502, 499, 500), (502, 506, 503, 499), (514, 513, 509, 510), (513, 512, 508, 509), (512, 511, 507, 508), (511, 514, 510, 507), (522, 521, 517, 518), (521, 520, 516, 517), (520, 519, 515, 516), (519, 522, 518, 515), (530, 529, 525, 526), (529, 528, 524, 525), (528, 527, 523, 524), (527, 530, 526, 523), (538, 537, 533, 534), (537, 536, 532, 533), (536, 535, 531, 532), (535, 538, 534, 531), (546, 545, 541, 542), (545, 544, 540, 541), (544, 543, 539, 540), (543, 546, 542, 539), (550, 549, 553, 554), (549, 548, 552, 553), (548, 547, 551, 552), (547, 550, 554, 551), (562, 561, 557, 558), (561, 560, 556, 557), (560, 559, 555, 556), (559, 562, 558, 555), (570, 569, 565, 566), (569, 568, 564, 565), (568, 567, 563, 564), (567, 570, 566, 563), (578, 577, 573, 575), (577, 576, 572, 573), (576, 574, 571, 572), (574, 578, 575, 571), (586, 585, 581, 582), (585, 584, 580, 581), (584, 583, 579, 580), (583, 586, 582, 579), (594, 593, 589, 591), (593, 592, 588, 589), (592, 590, 587, 588), (590, 594, 591, 587), (602, 601, 597, 598), (601, 600, 596, 597), (600, 599, 595, 596), (599, 602, 598, 595), (610, 609, 605, 606), (609, 608, 604, 605), (608, 607, 603, 604), (607, 610, 606, 603), (618, 617, 613, 614), (617, 616, 612, 613), (616, 615, 611, 612), (615, 618, 614, 611), (626, 625, 621, 622), (625, 624, 620, 621), (624, 623, 619, 620), (623, 626, 622, 619), (634, 633, 629, 630), (633, 632, 628, 629), (632, 631, 627, 628), (631, 634, 630, 627), (642, 641, 637, 638), (641, 640, 636, 637), (640, 639, 635, 636), (639, 642, 638, 635), (650, 649, 645, 646), (649, 648, 644, 645), (648, 647, 643, 644), (647, 650, 646, 643), (658, 657, 653, 654), (657, 656, 652, 653), (656, 655, 651, 652), (655, 658, 654, 651), (666, 665, 661, 662), (665, 664, 660, 661), (664, 663, 659, 660), (663, 666, 662, 659), (674, 673, 669, 671), (673, 672, 668, 669), (672, 670, 667, 668), (670, 674, 671, 667), (682, 681, 677, 678), (681, 680, 676, 677), (680, 679, 675, 676), (679, 682, 678, 675), (690, 689, 685, 686), (689, 688, 684, 685), (688, 687, 683, 684), (687, 690, 686, 683), (694, 693, 697, 698), (693, 692, 696, 697), (692, 691, 695, 696), (691, 694, 698, 695), (706, 705, 701, 702), (705, 704, 700, 701), (704, 703, 699, 700), (703, 706, 702, 699), (710, 709, 713, 714), (709, 708, 712, 713), (708, 707, 711, 712), (707, 710, 714, 711), (220, 221, 717, 718), (221, 10, 716, 717), (10, 11, 715, 716), (11, 220, 718, 715), (726, 725, 721, 722), (725, 724, 720, 721), (724, 723, 719, 720), (723, 726, 722, 719), (734, 733, 729, 730), (733, 732, 728, 729), (732, 731, 727, 728), (731, 734, 730, 727), (742, 741, 737, 738), (741, 740, 736, 737), (740, 739, 735, 736), (739, 742, 738, 735), (750, 749, 745, 746), (749, 748, 744, 745), (748, 747, 743, 744), (747, 750, 746, 743), (758, 757, 753, 754), (757, 756, 752, 753), (756, 755, 751, 752), (755, 758, 754, 751), (766, 765, 761, 762), (765, 764, 760, 761), (764, 763, 759, 760), (763, 766, 762, 759), (774, 773, 769, 770), (773, 772, 768, 769), (772, 771, 767, 768), (771, 774, 770, 767), (782, 781, 777, 778), (781, 780, 776, 777), (780, 779, 775, 776), (779, 782, 778, 775), (786, 785, 789, 790), (785, 784, 788, 789), (784, 783, 787, 788), (783, 786, 790, 787), (798, 797, 793, 794), (797, 796, 792, 793), (796, 795, 791, 792), (795, 798, 794, 791), (806, 805, 801, 802), (805, 804, 800, 801), (804, 803, 799, 800), (803, 806, 802, 799), (814, 813, 809, 810), (813, 812, 808, 809), (812, 811, 807, 808), (811, 814, 810, 807), (822, 821, 817, 818), (821, 820, 816, 817), (820, 819, 815, 816), (819, 822, 818, 815), (830, 829, 825, 826), (829, 828, 824, 825), (828, 827, 823, 824), (827, 830, 826, 823), (838, 837, 833, 834), (837, 836, 832, 833), (836, 835, 831, 832), (835, 838, 834, 831), (846, 845, 841, 842), (845, 844, 840, 841), (844, 843, 839, 840), (843, 846, 842, 839), (854, 853, 849, 850), (853, 852, 848, 849), (852, 851, 847, 848), (851, 854, 850, 847), (862, 861, 857, 858), (861, 860, 856, 857), (860, 859, 855, 856), (859, 862, 858, 855), (870, 869, 865, 866), (869, 868, 864, 865), (868, 867, 863, 864), (867, 870, 866, 863), (878, 877, 873, 874), (877, 876, 872, 873), (876, 875, 871, 872), (875, 878, 874, 871), (886, 885, 881, 882), (885, 884, 880, 881), (884, 883, 879, 880), (883, 886, 882, 879), (894, 893, 889, 890), (893, 892, 888, 889), (892, 891, 887, 888), (891, 894, 890, 887), (902, 901, 898, 899), (901, 900, 897, 898), (900, 895, 896, 897), (895, 902, 899, 896), (910, 909, 905, 906), (909, 908, 904, 905), (908, 907, 903, 904), (907, 910, 906, 903), (918, 917, 913, 914), (917, 916, 912, 913), (916, 915, 911, 912), (915, 918, 914, 911), (926, 925, 921, 922), (925, 924, 920, 921), (924, 923, 919, 920), (923, 926, 922, 919), (928, 927, 931, 932), (927, 930, 934, 931), (942, 941, 938, 939), (941, 940, 937, 938), (940, 935, 936, 937), (935, 942, 939, 936), (190, 330, 332, 210), (330, 331, 333, 332), (331, 191, 328, 333), (191, 190, 210, 328), (950, 949, 945, 946), (949, 948, 944, 945), (948, 947, 943, 944), (947, 950, 946, 943), (954, 953, 957, 958), (953, 952, 956, 957), (952, 951, 955, 956), (951, 954, 958, 955), (209, 332, 338, 203), (332, 333, 339, 338), (333, 329, 327, 339), (329, 209, 203, 327), (966, 965, 961, 962), (965, 964, 960, 961), (964, 963, 959, 960), (963, 966, 962, 959), (970, 969, 973, 974), (969, 968, 972, 973), (968, 967, 971, 972), (967, 970, 974, 971), (204, 338, 343, 198), (338, 339, 344, 343), (339, 326, 323, 344), (326, 204, 198, 323), (982, 981, 977, 978), (981, 980, 976, 977), (980, 979, 975, 976), (979, 982, 978, 975), (986, 985, 989, 990), (985, 984, 988, 989), (984, 983, 987, 988), (983, 986, 990, 987), (197, 343, 348, 184), (343, 344, 349, 348), (344, 324, 317, 349), (324, 197, 184, 317), (998, 997, 993, 994), (997, 996, 992, 993), (996, 995, 991, 992), (995, 998, 994, 991), (1002, 1001, 1005, 1006), (1001, 1000, 1004, 1005), (1000, 999, 1003, 1004), (999, 1002, 1006, 1003), (330, 189, 183, 348), (189, 192, 318, 183), (192, 331, 349, 318), (331, 330, 348, 349), (1011, 1009, 1013, 1014), (1009, 1008, 1012, 1013), (1008, 1007, 1010, 1012), (1007, 1011, 1014, 1010), (1022, 1021, 1017, 1018), (1021, 1020, 1016, 1017), (1020, 1019, 1015, 1016), (1019, 1022, 1018, 1015), (1026, 1025, 1029, 1030), (1025, 1024, 1028, 1029), (1024, 1023, 1027, 1028), (1023, 1026, 1030, 1027), (1038, 1037, 1033, 1034), (1037, 1036, 1032, 1033), (1036, 1035, 1031, 1032), (1035, 1038, 1034, 1031), (1042, 1041, 1045, 1046), (1041, 1040, 1044, 1045), (1040, 1039, 1043, 1044), (1039, 1042, 1046, 1043), (1054, 1053, 1049, 1050), (1053, 1052, 1048, 1049), (1052, 1051, 1047, 1048), (1051, 1054, 1050, 1047), (1058, 1057, 1061, 1062), (1057, 1056, 1060, 1061), (1056, 1055, 1059, 1060), (1055, 1058, 1062, 1059), (1070, 1069, 1065, 1066), (1069, 1068, 1064, 1065), (1068, 1067, 1063, 1064), (1067, 1070, 1066, 1063), (1078, 1077, 1073, 1074), (1077, 1076, 1072, 1073), (1076, 1075, 1071, 1072), (1075, 1078, 1074, 1071), (1082, 1081, 1086, 1087), (1081, 1080, 1085, 1086), (1080, 1079, 1084, 1085), (1079, 1082, 1087, 1084), (1094, 1093, 1089, 1090), (1093, 1092, 1088, 1089), (1092, 1091, 1083, 1088), (1091, 1094, 1090, 1083), (1102, 1101, 1097, 1098), (1101, 1100, 1096, 1097), (1100, 1099, 1095, 1096), (1099, 1102, 1098, 1095), (1106, 1105, 1109, 1110), (1105, 1104, 1108, 1109), (1104, 1103, 1107, 1108), (1103, 1106, 1110, 1107), (1118, 1117, 1113, 1114), (1117, 1116, 1112, 1113), (1116, 1115, 1111, 1112), (1115, 1118, 1114, 1111), (1126, 1125, 1121, 1122), (1125, 1124, 1120, 1121), (1124, 1123, 1119, 1120), (1123, 1126, 1122, 1119), (1130, 1129, 1133, 1134), (1129, 1128, 1132, 1133), (1128, 1127, 1131, 1132), (1127, 1130, 1134, 1131), (1142, 1141, 1137, 1138), (1141, 1140, 1136, 1137), (1140, 1139, 1135, 1136), (1139, 1142, 1138, 1135), (1146, 1145, 1149, 1150), (1145, 1144, 1148, 1149), (1143, 1146, 1150, 1147), (1158, 1157, 1153, 1154), (1157, 1156, 1152, 1153), (1156, 1155, 1151, 1152), (1155, 1158, 1154, 1151), (1162, 1161, 1165, 1166), (1161, 1160, 1164, 1165), (1160, 1159, 1163, 1164), (1159, 1162, 1166, 1163), (1171, 1170, 1173, 1174), (1170, 1169, 1172, 1173), (1169, 1168, 1167, 1172), (1168, 1171, 1174, 1167), (1182, 1181, 1177, 1178), (1181, 1180, 1176, 1177), (1180, 1179, 1175, 1176), (1179, 1182, 1178, 1175), (1186, 1185, 1189, 1190), (1185, 1184, 1188, 1189), (1184, 1183, 1187, 1188), (1183, 1186, 1190, 1187), (1195, 1193, 1197, 1198), (1193, 1192, 1196, 1197), (1192, 1191, 1194, 1196), (1191, 1195, 1198, 1194), (1206, 1205, 1201, 1202), (1205, 1204, 1200, 1201), (1204, 1203, 1199, 1200), (1203, 1206, 1202, 1199), (1210, 1209, 1213, 1214), (1209, 1208, 1212, 1213), (1208, 1207, 1211, 1212), (1207, 1210, 1214, 1211), (1222, 1221, 1217, 1218), (1221, 1220, 1216, 1217), (1220, 1219, 1215, 1216), (1219, 1222, 1218, 1215), (1226, 1225, 1230, 1231), (1225, 1224, 1229, 1230), (1224, 1223, 1228, 1229), (1223, 1226, 1231, 1228), (1238, 1237, 1234, 1235), (1237, 1236, 1233, 1234), (1236, 1227, 1232, 1233), (1227, 1238, 1235, 1232), (1247, 1246, 1241, 1242), (1246, 1245, 1240, 1241), (1245, 1244, 1239, 1240), (1244, 1247, 1242, 1239), (1250, 1249, 1253, 1254), (1249, 1248, 1252, 1253), (1248, 1243, 1251, 1252), (1243, 1250, 1254, 1251), (1262, 1261, 1257, 1258), (1261, 1260, 1256, 1257), (1260, 1259, 1255, 1256), (1259, 1262, 1258, 1255), (1266, 1265, 1269, 1270), (1265, 1264, 1268, 1269), (1264, 1263, 1267, 1268), (1263, 1266, 1270, 1267), (1274, 1273, 228, 446), (1273, 1272, 447, 228), (1272, 1271, 33, 447), (1271, 1274, 446, 33), (1279, 1277, 1281, 1282), (1277, 1276, 1280, 1281), (1276, 1275, 1278, 1280), (1275, 1279, 1282, 1278), (1286, 1285, 1289, 1290), (1285, 1284, 1288, 1289), (1284, 1283, 1287, 1288), (1283, 1286, 1290, 1287), (1294, 1293, 54, 448), (1293, 1292, 452, 54), (1292, 1291, 55, 452), (1291, 1294, 448, 55), (1298, 1297, 1301, 1302), (1297, 1296, 1300, 1301), (1296, 1295, 1299, 1300), (1295, 1298, 1302, 1299), (1306, 1305, 1309, 1310), (1305, 1304, 1308, 1309), (1304, 1303, 1307, 1308), (1303, 1306, 1310, 1307), (1314, 1313, 39, 453), (1313, 1312, 457, 39), (1312, 1311, 40, 457), (1311, 1314, 453, 40), (1318, 1317, 1321, 1322), (1317, 1316, 1320, 1321), (1316, 1315, 1319, 1320), (1315, 1318, 1322, 1319), (1330, 1329, 1325, 1326), (1329, 1328, 1324, 1325), (1328, 1327, 1323, 1324), (1327, 1330, 1326, 1323), (1334, 1333, 1337, 1338), (1333, 1332, 1336, 1337), (1332, 1331, 1335, 1336), (1331, 1334, 1338, 1335), (220, 464, 446, 229), (464, 11, 32, 446), (11, 465, 463, 32), (465, 220, 229, 463), (1342, 1341, 1345, 1346), (1341, 1340, 1344, 1345), (464, 221, 0, 458), (221, 10, 466, 0), (10, 11, 3, 466), (11, 464, 458, 3), (1350, 1349, 1353, 1354), (1349, 1348, 1352, 1353), (1348, 1347, 1351, 1352), (1347, 1350, 1354, 1351), (326, 339, 327, 205), (324, 344, 323, 199), (100, 187, 153, 101), (258, 188, 187, 99), (123, 64, 238, 65), (22, 93, 21, 216), (92, 20, 93, 23), (461, 3, 2, 459), (238, 237, 293, 124), (106, 382, 271, 105), (433, 19, 434, 16), (250, 437, 73, 249), (17, 16, 434, 18), (454, 232, 456, 41), (351, 186, 318, 185)])
me_icosphere.materials.append(mat_material)
me_icosphere.materials.append(mat_material_001)
me_icosphere.use_remesh_preserve_volume = False
me_icosphere.use_remesh_preserve_attributes = False
me_icosphere.use_mirror_vertex_groups = False
me_icosphere.update()
me_cube = bpy.data.meshes.new('Cube')
me_cube.from_pydata([], [], [])
me_cube.use_remesh_preserve_volume = False
me_cube.use_remesh_preserve_attributes = False
me_cube.use_mirror_vertex_groups = False
me_cube.update()

# ---- objects
ob_icosphere = bpy.data.objects.new('Icosphere', me_icosphere)
ob_spot_001 = bpy.data.objects.new('Spot.001', light_spot_001)
ob_cube_001 = bpy.data.objects.new('Cube.001', me_cube)
ob_spot = bpy.data.objects.new('Spot', light_spot)
ob_sun = bpy.data.objects.new('Sun', light_sun)
ob_lamp = bpy.data.objects.new('Lamp', light_lamp)
ob_camera = bpy.data.objects.new('Camera', cam_camera)

# ---- transforms, parenting, visibility, modifiers, constraints
ob_icosphere.location = (0.0, 0.0, 0.0)
ob_icosphere.lineart.crease_threshold = 0.0
ob_spot_001.location = (-0.6342, -16.88, 17.98)
ob_spot_001.rotation_euler = (0.8188, -0.0, 0.0)
ob_spot_001.lineart.crease_threshold = 0.0
ob_cube_001.location = (1.09, 1.66, -0.125)
ob_cube_001.lineart.crease_threshold = 0.0
ob_spot.location = (1.09, 1.64, 22.27)
ob_spot.lineart.crease_threshold = 0.0
ob_sun.location = (-0.6502, -3.633, 3.778)
ob_sun.lineart.crease_threshold = 0.0
ob_lamp.location = (4.076, 1.005, 5.904)
ob_lamp.rotation_euler = (0.6503, 0.05522, 1.866)
ob_lamp.lock_rotations_4d = False
ob_lamp.empty_display_type = 'ARROWS'
ob_lamp.color = (0.0, 0.0, 0.0, 0.0)
ob_lamp.lineart.crease_threshold = 0.0
ob_camera.location = (6.507, -7.386, 5.618)
ob_camera.rotation_euler = (1.109, 0.0, 0.8149)
ob_camera.lock_rotations_4d = False
ob_camera.empty_display_type = 'ARROWS'
ob_camera.color = (0.0, 0.0, 0.0, 0.0)
ob_camera.display_type = 'WIRE'
ob_camera.lineart.crease_threshold = 0.0

# ---- collection membership
col_collection_1.objects.link(ob_icosphere)
col_collection_1.objects.link(ob_spot_001)
col_collection_1.objects.link(ob_cube_001)
col_collection_1.objects.link(ob_spot)
col_collection_1.objects.link(ob_sun)
col_collection_1.objects.link(ob_lamp)
col_collection_1.objects.link(ob_camera)

# ---- scene / render settings (as saved in the file)
scene.camera = ob_camera
scene.frame_start = 1; scene.frame_end = 250; scene.frame_set(241)
scene.render.engine = 'BLENDER_EEVEE_NEXT'
scene.render.resolution_percentage = 50
scene.render.dither_intensity = 0.0
scene.cycles.use_denoising = False
scene.cycles.samples = 128
scene.cycles.sampling_pattern = 'TABULATED_SOBOL'
scene.cycles.light_sampling_threshold = 0.0
scene.cycles.use_adaptive_sampling = False
scene.cycles.use_light_tree = False
scene.cycles.blur_glossy = 0.0
scene.cycles.sample_clamp_indirect = 0.0
scene.view_settings.view_transform = 'Standard'
bpy.context.view_layer.update()
